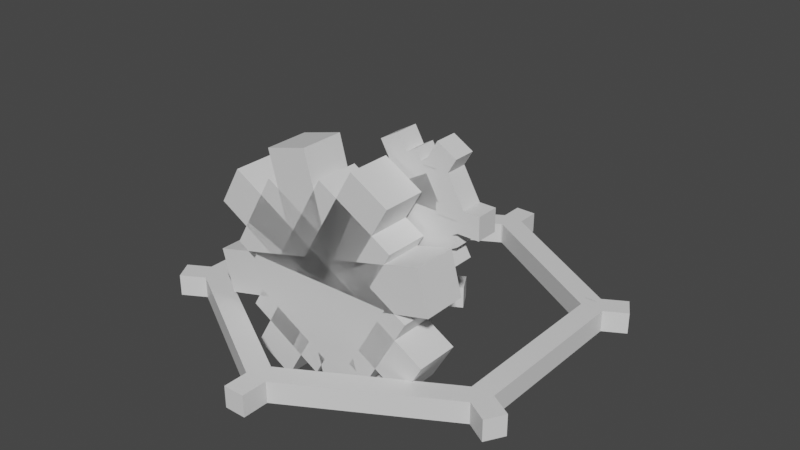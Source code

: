 # Source: klinklang.blend  (saved by Blender 2.81.16; exported with 4.5.12 LTS)
import bpy
from mathutils import Matrix  # noqa: F401  (used for matrix-valued properties, if any)

bpy.ops.wm.read_factory_settings(use_empty=True)
scene = bpy.context.scene
scene.name = 'Scene'

# ---- collections
col_collection = bpy.data.collections.new('Collection'); scene.collection.children.link(col_collection)

# ---- materials (node trees are filled in below, after node groups)
mat_default_obj = bpy.data.materials.new('Default OBJ')
mat_default_obj.use_transparent_shadow = False

# ---- material node trees
mat_default_obj.use_nodes = True; mat_default_obj.node_tree.nodes.clear()
_N = mat_default_obj.node_tree.nodes; _L = mat_default_obj.node_tree.links
n0 = _N.new('ShaderNodeOutputMaterial'); n0.name = 'Material Output'; n0.location = (300, 300)
n1 = _N.new('ShaderNodeBsdfPrincipled'); n1.name = 'Principled BSDF'; n1.location = (10, 300)
n1.distribution = 'GGX'
n1.subsurface_method = 'BURLEY'
n1.inputs[3].default_value = 1.45
n1.inputs[27].default_value = (0.0, 0.0, 0.0, 1.0)
n1.inputs[28].default_value = 1.0
_L.new(n1.outputs[0], n0.inputs[0])
n0.is_active_output = True

# ---- world
world_world = bpy.data.worlds.new('World'); scene.world = world_world
world_world.use_nodes = True; world_world.node_tree.nodes.clear()
_N = world_world.node_tree.nodes; _L = world_world.node_tree.links
n0 = _N.new('ShaderNodeOutputWorld'); n0.name = 'World Output'; n0.location = (300, 300)
n1 = _N.new('ShaderNodeBackground'); n1.name = 'Background'; n1.location = (10, 300)
n1.inputs[0].default_value = (0.05088, 0.05088, 0.05088, 1.0)
_L.new(n1.outputs[0], n0.inputs[0])
n0.is_active_output = True
world_world.color = (0.05088, 0.05088, 0.05088)
world_world.use_sun_shadow = False
world_world.sun_shadow_jitter_overblur = 0.0

# ---- meshes
me_center = bpy.data.meshes.new('Center')
me_center.from_pydata([(0.03125, -0.03125, -0.03125), (-0.03125, -0.03125, -0.03125), (-0.03125, 0.03125, -0.03125), (0.03125, 0.03125, -0.03125), (-0.03125, -0.03125, 0.03125), (0.03125, -0.03125, 0.03125), (0.03125, 0.03125, 0.03125), (-0.03125, 0.03125, 0.03125)], [], [(0, 1, 2, 3), (4, 5, 6, 7), (3, 2, 7, 6), (5, 4, 1, 0), (5, 0, 3, 6), (1, 4, 7, 2)])
_uv = me_center.uv_layers.new(name='UVMap')
_uv.uv.foreach_set('vector', [-0.07812, 0.9375, -0.0625, 0.9375, -0.0625, 0.9688, -0.07812, 0.9688, -0.04688, 0.9375, -0.03125, 0.9375, -0.03125, 0.9688, -0.04688, 0.9688, -0.07812, 0.9688, -0.0625, 0.9688, -0.0625, 1.0, -0.07812, 1.0, -0.0625, 0.9688, -0.04688, 0.9688, -0.04688, 1.0, -0.0625, 1.0, -0.09375, 0.9375, -0.07812, 0.9375, -0.07812, 0.9688, -0.09375, 0.9688, -0.0625, 0.9375, -0.04688, 0.9375, -0.04688, 0.9688, -0.0625, 0.9688])
me_center.materials.append(mat_default_obj)
me_center.use_remesh_fix_poles = True
me_center.use_remesh_preserve_attributes = False
me_center.use_mirror_vertex_groups = False
me_center.update()
me_gear1a = bpy.data.meshes.new('Gear1A')
me_gear1a.from_pydata([(0.03431, -0.1281, -0.03125), (-0.1281, -0.03431, -0.03125), (-0.03432, 0.1281, -0.03125), (0.1281, 0.03432, -0.03125), (-0.1281, -0.03431, 0.03125), (0.03431, -0.1281, 0.03125), (0.1281, 0.03432, 0.03125), (-0.03432, 0.1281, 0.03125)], [], [(0, 1, 2, 3), (4, 5, 6, 7), (3, 2, 7, 6), (5, 4, 1, 0), (5, 0, 3, 6), (1, 4, 7, 2)])
_uv = me_gear1a.uv_layers.new(name='UVMap')
_uv.uv.foreach_set('vector', [0.01562, 0.875, 0.0625, 0.875, 0.0625, 0.9688, 0.01562, 0.9688, 0.07812, 0.875, 0.125, 0.875, 0.125, 0.9688, 0.07812, 0.9688, 0.01562, 0.9688, 0.0625, 0.9688, 0.0625, 1.0, 0.01562, 1.0, 0.0625, 0.9688, 0.1094, 0.9688, 0.1094, 1.0, 0.0625, 1.0, 0.0, 0.875, 0.01562, 0.875, 0.01562, 0.9688, 0.0, 0.9688, 0.0625, 0.875, 0.07812, 0.875, 0.07812, 0.9688, 0.0625, 0.9688])
me_gear1a.materials.append(mat_default_obj)
me_gear1a.use_remesh_fix_poles = True
me_gear1a.use_remesh_preserve_attributes = False
me_gear1a.use_mirror_vertex_groups = False
me_gear1a.update()
me_gear2a = bpy.data.meshes.new('Gear2A')
me_gear2a.from_pydata([(-0.008373, -0.1395, -0.03125), (-0.1166, -0.077, -0.03125), (0.008373, 0.1395, -0.03125), (0.1166, 0.077, -0.03125), (-0.1166, -0.077, 0.03125), (-0.008373, -0.1395, 0.03125), (0.1166, 0.077, 0.03125), (0.008373, 0.1395, 0.03125)], [], [(0, 1, 2, 3), (4, 5, 6, 7), (3, 2, 7, 6), (5, 4, 1, 0), (5, 0, 3, 6), (1, 4, 7, 2)])
_uv = me_gear2a.uv_layers.new(name='UVMap')
_uv.uv.foreach_set('vector', [0.01562, 0.7188, 0.04688, 0.7188, 0.04688, 0.8438, 0.01562, 0.8438, 0.0625, 0.7188, 0.09375, 0.7188, 0.09375, 0.8438, 0.0625, 0.8438, 0.01562, 0.8438, 0.04688, 0.8438, 0.04688, 0.875, 0.01562, 0.875, 0.04688, 0.8438, 0.07812, 0.8438, 0.07812, 0.875, 0.04688, 0.875, 0.0, 0.7188, 0.01562, 0.7188, 0.01562, 0.8438, 0.0, 0.8438, 0.04688, 0.7188, 0.0625, 0.7188, 0.0625, 0.8438, 0.04688, 0.8438])
me_gear2a.materials.append(mat_default_obj)
me_gear2a.use_remesh_fix_poles = True
me_gear2a.use_remesh_preserve_attributes = False
me_gear2a.use_mirror_vertex_groups = False
me_gear2a.update()
me_gear3a = bpy.data.meshes.new('Gear3A')
me_gear3a.from_pydata([(0.077, -0.1166, -0.03125), (-0.1395, 0.008373, -0.03125), (-0.077, 0.1166, -0.03125), (0.1395, -0.008373, -0.03125), (-0.1395, 0.008373, 0.03125), (0.077, -0.1166, 0.03125), (0.1395, -0.008373, 0.03125), (-0.077, 0.1166, 0.03125)], [], [(0, 1, 2, 3), (4, 5, 6, 7), (3, 2, 7, 6), (5, 4, 1, 0), (5, 0, 3, 6), (1, 4, 7, 2)])
_uv = me_gear3a.uv_layers.new(name='UVMap')
_uv.uv.foreach_set('vector', [0.01562, 0.5938, 0.07812, 0.5938, 0.07812, 0.6562, 0.01562, 0.6562, 0.09375, 0.5938, 0.1562, 0.5938, 0.1562, 0.6562, 0.09375, 0.6562, 0.01562, 0.6562, 0.07812, 0.6562, 0.07812, 0.6875, 0.01562, 0.6875, 0.07812, 0.6562, 0.1406, 0.6562, 0.1406, 0.6875, 0.07812, 0.6875, 0.0, 0.5938, 0.01562, 0.5938, 0.01562, 0.6562, 0.0, 0.6562, 0.07812, 0.5938, 0.09375, 0.5938, 0.09375, 0.6562, 0.07812, 0.6562])
me_gear3a.materials.append(mat_default_obj)
me_gear3a.use_remesh_fix_poles = True
me_gear3a.use_remesh_preserve_attributes = False
me_gear3a.use_mirror_vertex_groups = False
me_gear3a.update()
me_gear4a = bpy.data.meshes.new('Gear4A')
me_gear4a.from_pydata([(0.07655, -0.04419, -0.03125), (-0.04419, -0.07655, -0.03125), (-0.07655, 0.04419, -0.03125), (0.04419, 0.07655, -0.03125), (-0.04419, -0.07655, 0.03125), (0.07655, -0.04419, 0.03125), (0.04419, 0.07655, 0.03125), (-0.07655, 0.04419, 0.03125)], [], [(0, 1, 2, 3), (4, 5, 6, 7), (3, 2, 7, 6), (5, 4, 1, 0), (5, 0, 3, 6), (1, 4, 7, 2)])
_uv = me_gear4a.uv_layers.new(name='UVMap')
_uv.uv.foreach_set('vector', [0.1406, 0.7812, 0.1719, 0.7812, 0.1719, 0.8438, 0.1406, 0.8438, 0.1875, 0.7812, 0.2188, 0.7812, 0.2188, 0.8438, 0.1875, 0.8438, 0.1406, 0.8438, 0.1719, 0.8438, 0.1719, 0.875, 0.1406, 0.875, 0.1719, 0.8438, 0.2031, 0.8438, 0.2031, 0.875, 0.1719, 0.875, 0.125, 0.7812, 0.1406, 0.7812, 0.1406, 0.8438, 0.125, 0.8438, 0.1719, 0.7812, 0.1875, 0.7812, 0.1875, 0.8438, 0.1719, 0.8438])
me_gear4a.materials.append(mat_default_obj)
me_gear4a.use_remesh_fix_poles = True
me_gear4a.use_remesh_preserve_attributes = False
me_gear4a.use_mirror_vertex_groups = False
me_gear4a.update()
me_gear6a = bpy.data.meshes.new('Gear6A')
me_gear6a.from_pydata([(0.01144, -0.04269, -0.03125), (-0.04269, -0.01144, -0.03125), (-0.01144, 0.04269, -0.03125), (0.04269, 0.01144, -0.03125), (-0.04269, -0.01144, 0.03125), (0.01144, -0.04269, 0.03125), (0.04269, 0.01144, 0.03125), (-0.01144, 0.04269, 0.03125)], [], [(0, 1, 2, 3), (4, 5, 6, 7), (3, 2, 7, 6), (5, 4, 1, 0), (5, 0, 3, 6), (1, 4, 7, 2)])
_uv = me_gear6a.uv_layers.new(name='UVMap')
_uv.uv.foreach_set('vector', [0.2969, 0.9375, 0.3125, 0.9375, 0.3125, 0.9688, 0.2969, 0.9688, 0.3281, 0.9375, 0.3438, 0.9375, 0.3438, 0.9688, 0.3281, 0.9688, 0.2969, 0.9688, 0.3125, 0.9688, 0.3125, 1.0, 0.2969, 1.0, 0.3125, 0.9688, 0.3281, 0.9688, 0.3281, 1.0, 0.3125, 1.0, 0.2812, 0.9375, 0.2969, 0.9375, 0.2969, 0.9688, 0.2812, 0.9688, 0.3125, 0.9375, 0.3281, 0.9375, 0.3281, 0.9688, 0.3125, 0.9688])
me_gear6a.materials.append(mat_default_obj)
me_gear6a.use_remesh_fix_poles = True
me_gear6a.use_remesh_preserve_attributes = False
me_gear6a.use_mirror_vertex_groups = False
me_gear6a.update()
me_gear7a = bpy.data.meshes.new('Gear7A')
me_gear7a.from_pydata([(0.01144, -0.04269, -0.03125), (-0.04269, -0.01144, -0.03125), (-0.01144, 0.04269, -0.03125), (0.04269, 0.01144, -0.03125), (-0.04269, -0.01144, 0.03125), (0.01144, -0.04269, 0.03125), (0.04269, 0.01144, 0.03125), (-0.01144, 0.04269, 0.03125)], [], [(0, 1, 2, 3), (4, 5, 6, 7), (3, 2, 7, 6), (5, 4, 1, 0), (5, 0, 3, 6), (1, 4, 7, 2)])
_uv = me_gear7a.uv_layers.new(name='UVMap')
_uv.uv.foreach_set('vector', [0.2969, 0.9375, 0.3125, 0.9375, 0.3125, 0.9688, 0.2969, 0.9688, 0.3281, 0.9375, 0.3438, 0.9375, 0.3438, 0.9688, 0.3281, 0.9688, 0.2969, 0.9688, 0.3125, 0.9688, 0.3125, 1.0, 0.2969, 1.0, 0.3125, 0.9688, 0.3281, 0.9688, 0.3281, 1.0, 0.3125, 1.0, 0.2812, 0.9375, 0.2969, 0.9375, 0.2969, 0.9688, 0.2812, 0.9688, 0.3125, 0.9375, 0.3281, 0.9375, 0.3281, 0.9688, 0.3125, 0.9688])
me_gear7a.materials.append(mat_default_obj)
me_gear7a.use_remesh_fix_poles = True
me_gear7a.use_remesh_preserve_attributes = False
me_gear7a.use_mirror_vertex_groups = False
me_gear7a.update()
me_gear8a = bpy.data.meshes.new('Gear8A')
me_gear8a.from_pydata([(0.0625, -0.03125, -0.03125), (-0.0625, -0.03125, -0.03125), (-0.0625, 0.03125, -0.03125), (0.0625, 0.03125, -0.03125), (-0.0625, -0.03125, 0.03125), (0.0625, -0.03125, 0.03125), (0.0625, 0.03125, 0.03125), (-0.0625, 0.03125, 0.03125)], [], [(0, 1, 2, 3), (4, 5, 6, 7), (3, 2, 7, 6), (5, 4, 1, 0), (5, 0, 3, 6), (1, 4, 7, 2)])
_uv = me_gear8a.uv_layers.new(name='UVMap')
_uv.uv.foreach_set('vector', [0.2969, 0.8438, 0.3281, 0.8438, 0.3281, 0.875, 0.2969, 0.875, 0.3438, 0.8438, 0.375, 0.8438, 0.375, 0.875, 0.3438, 0.875, 0.2969, 0.875, 0.3281, 0.875, 0.3281, 0.9062, 0.2969, 0.9062, 0.3281, 0.875, 0.3594, 0.875, 0.3594, 0.9062, 0.3281, 0.9062, 0.2812, 0.8438, 0.2969, 0.8438, 0.2969, 0.875, 0.2812, 0.875, 0.3281, 0.8438, 0.3438, 0.8438, 0.3438, 0.875, 0.3281, 0.875])
me_gear8a.materials.append(mat_default_obj)
me_gear8a.use_remesh_fix_poles = True
me_gear8a.use_remesh_preserve_attributes = False
me_gear8a.use_mirror_vertex_groups = False
me_gear8a.update()
me_gear9a = bpy.data.meshes.new('Gear9A')
me_gear9a.from_pydata([(0.004187, -0.06975, -0.03125), (-0.05831, 0.0385, -0.03125), (-0.004186, 0.06975, -0.03125), (0.05831, -0.0385, -0.03125), (-0.05831, 0.0385, 0.03125), (0.004187, -0.06975, 0.03125), (0.05831, -0.0385, 0.03125), (-0.004186, 0.06975, 0.03125)], [], [(0, 1, 2, 3), (4, 5, 6, 7), (3, 2, 7, 6), (5, 4, 1, 0), (5, 0, 3, 6), (1, 4, 7, 2)])
_uv = me_gear9a.uv_layers.new(name='UVMap')
_uv.uv.foreach_set('vector', [0.2969, 0.8438, 0.3281, 0.8438, 0.3281, 0.875, 0.2969, 0.875, 0.3438, 0.8438, 0.375, 0.8438, 0.375, 0.875, 0.3438, 0.875, 0.2969, 0.875, 0.3281, 0.875, 0.3281, 0.9062, 0.2969, 0.9062, 0.3281, 0.875, 0.3594, 0.875, 0.3594, 0.9062, 0.3281, 0.9062, 0.2812, 0.8438, 0.2969, 0.8438, 0.2969, 0.875, 0.2812, 0.875, 0.3281, 0.8438, 0.3438, 0.8438, 0.3438, 0.875, 0.3281, 0.875])
me_gear9a.materials.append(mat_default_obj)
me_gear9a.use_remesh_fix_poles = True
me_gear9a.use_remesh_preserve_attributes = False
me_gear9a.use_mirror_vertex_groups = False
me_gear9a.update()
me_gear10a = bpy.data.meshes.new('Gear10A')
me_gear10a.from_pydata([(-0.004187, 0.06975, -0.03125), (0.05831, -0.0385, -0.03125), (0.004186, -0.06975, -0.03125), (-0.05831, 0.0385, -0.03125), (0.05831, -0.0385, 0.03125), (-0.004187, 0.06975, 0.03125), (-0.05831, 0.0385, 0.03125), (0.004186, -0.06975, 0.03125)], [], [(0, 1, 2, 3), (4, 5, 6, 7), (3, 2, 7, 6), (5, 4, 1, 0), (5, 0, 3, 6), (1, 4, 7, 2)])
_uv = me_gear10a.uv_layers.new(name='UVMap')
_uv.uv.foreach_set('vector', [0.2969, 0.8438, 0.3281, 0.8438, 0.3281, 0.875, 0.2969, 0.875, 0.3438, 0.8438, 0.375, 0.8438, 0.375, 0.875, 0.3438, 0.875, 0.2969, 0.875, 0.3281, 0.875, 0.3281, 0.9062, 0.2969, 0.9062, 0.3281, 0.875, 0.3594, 0.875, 0.3594, 0.9062, 0.3281, 0.9062, 0.2812, 0.8438, 0.2969, 0.8438, 0.2969, 0.875, 0.2812, 0.875, 0.3281, 0.8438, 0.3438, 0.8438, 0.3438, 0.875, 0.3281, 0.875])
me_gear10a.materials.append(mat_default_obj)
me_gear10a.use_remesh_fix_poles = True
me_gear10a.use_remesh_preserve_attributes = False
me_gear10a.use_mirror_vertex_groups = False
me_gear10a.update()
me_gear11a = bpy.data.meshes.new('Gear11A')
me_gear11a.from_pydata([(-0.0625, 0.03125, -0.03125), (0.0625, 0.03125, -0.03125), (0.0625, -0.03125, -0.03125), (-0.0625, -0.03125, -0.03125), (0.0625, 0.03125, 0.03125), (-0.0625, 0.03125, 0.03125), (-0.0625, -0.03125, 0.03125), (0.0625, -0.03125, 0.03125)], [], [(0, 1, 2, 3), (4, 5, 6, 7), (3, 2, 7, 6), (5, 4, 1, 0), (5, 0, 3, 6), (1, 4, 7, 2)])
_uv = me_gear11a.uv_layers.new(name='UVMap')
_uv.uv.foreach_set('vector', [0.2969, 0.8438, 0.3281, 0.8438, 0.3281, 0.875, 0.2969, 0.875, 0.3438, 0.8438, 0.375, 0.8438, 0.375, 0.875, 0.3438, 0.875, 0.2969, 0.875, 0.3281, 0.875, 0.3281, 0.9062, 0.2969, 0.9062, 0.3281, 0.875, 0.3594, 0.875, 0.3594, 0.9062, 0.3281, 0.9062, 0.2812, 0.8438, 0.2969, 0.8438, 0.2969, 0.875, 0.2812, 0.875, 0.3281, 0.8438, 0.3438, 0.8438, 0.3438, 0.875, 0.3281, 0.875])
me_gear11a.materials.append(mat_default_obj)
me_gear11a.use_remesh_fix_poles = True
me_gear11a.use_remesh_preserve_attributes = False
me_gear11a.use_mirror_vertex_groups = False
me_gear11a.update()
me_gear1c = bpy.data.meshes.new('Gear1C')
me_gear1c.from_pydata([(0.06863, -0.2561, -0.0625), (-0.2561, -0.06863, -0.0625), (-0.06863, 0.2561, -0.0625), (0.2561, 0.06863, -0.0625), (-0.2561, -0.06863, 0.0625), (0.06863, -0.2561, 0.0625), (0.2561, 0.06863, 0.0625), (-0.06863, 0.2561, 0.0625)], [], [(0, 1, 2, 3), (4, 5, 6, 7), (3, 2, 7, 6), (5, 4, 1, 0), (5, 0, 3, 6), (1, 4, 7, 2)])
_uv = me_gear1c.uv_layers.new(name='UVMap')
_uv.uv.foreach_set('vector', [0.4219, 0.75, 0.5156, 0.75, 0.5156, 0.9375, 0.4219, 0.9375, 0.5469, 0.75, 0.6406, 0.75, 0.6406, 0.9375, 0.5469, 0.9375, 0.4219, 0.9375, 0.5156, 0.9375, 0.5156, 1.0, 0.4219, 1.0, 0.5156, 0.9375, 0.6094, 0.9375, 0.6094, 1.0, 0.5156, 1.0, 0.3906, 0.75, 0.4219, 0.75, 0.4219, 0.9375, 0.3906, 0.9375, 0.5156, 0.75, 0.5469, 0.75, 0.5469, 0.9375, 0.5156, 0.9375])
me_gear1c.materials.append(mat_default_obj)
me_gear1c.use_remesh_fix_poles = True
me_gear1c.use_remesh_preserve_attributes = False
me_gear1c.use_mirror_vertex_groups = False
me_gear1c.update()
me_gear2c = bpy.data.meshes.new('Gear2C')
me_gear2c.from_pydata([(-0.01675, -0.279, -0.0625), (-0.2333, -0.154, -0.0625), (0.01675, 0.279, -0.0625), (0.2333, 0.154, -0.0625), (-0.2333, -0.154, 0.0625), (-0.01675, -0.279, 0.0625), (0.2333, 0.154, 0.0625), (0.01675, 0.279, 0.0625)], [], [(0, 1, 2, 3), (4, 5, 6, 7), (3, 2, 7, 6), (5, 4, 1, 0), (5, 0, 3, 6), (1, 4, 7, 2)])
_uv = me_gear2c.uv_layers.new(name='UVMap')
_uv.uv.foreach_set('vector', [0.6719, 0.6875, 0.7344, 0.6875, 0.7344, 0.9375, 0.6719, 0.9375, 0.7656, 0.6875, 0.8281, 0.6875, 0.8281, 0.9375, 0.7656, 0.9375, 0.6719, 0.9375, 0.7344, 0.9375, 0.7344, 1.0, 0.6719, 1.0, 0.7344, 0.9375, 0.7969, 0.9375, 0.7969, 1.0, 0.7344, 1.0, 0.6406, 0.6875, 0.6719, 0.6875, 0.6719, 0.9375, 0.6406, 0.9375, 0.7344, 0.6875, 0.7656, 0.6875, 0.7656, 0.9375, 0.7344, 0.9375])
me_gear2c.materials.append(mat_default_obj)
me_gear2c.use_remesh_fix_poles = True
me_gear2c.use_remesh_preserve_attributes = False
me_gear2c.use_mirror_vertex_groups = False
me_gear2c.update()
me_gear3c = bpy.data.meshes.new('Gear3C')
me_gear3c.from_pydata([(0.154, -0.2333, -0.0625), (-0.279, 0.01675, -0.0625), (-0.154, 0.2333, -0.0625), (0.279, -0.01675, -0.0625), (-0.279, 0.01675, 0.0625), (0.154, -0.2333, 0.0625), (0.279, -0.01675, 0.0625), (-0.154, 0.2333, 0.0625)], [], [(0, 1, 2, 3), (4, 5, 6, 7), (3, 2, 7, 6), (5, 4, 1, 0), (5, 0, 3, 6), (1, 4, 7, 2)])
_uv = me_gear3c.uv_layers.new(name='UVMap')
_uv.uv.foreach_set('vector', [0.3125, 0.5625, 0.4375, 0.5625, 0.4375, 0.6875, 0.3125, 0.6875, 0.4688, 0.5625, 0.5938, 0.5625, 0.5938, 0.6875, 0.4688, 0.6875, 0.3125, 0.6875, 0.4375, 0.6875, 0.4375, 0.75, 0.3125, 0.75, 0.4375, 0.6875, 0.5625, 0.6875, 0.5625, 0.75, 0.4375, 0.75, 0.2812, 0.5625, 0.3125, 0.5625, 0.3125, 0.6875, 0.2812, 0.6875, 0.4375, 0.5625, 0.4688, 0.5625, 0.4688, 0.6875, 0.4375, 0.6875])
me_gear3c.materials.append(mat_default_obj)
me_gear3c.use_remesh_fix_poles = True
me_gear3c.use_remesh_preserve_attributes = False
me_gear3c.use_mirror_vertex_groups = False
me_gear3c.update()
me_gear4c = bpy.data.meshes.new('Gear4C')
me_gear4c.from_pydata([(0.2664, -0.226, -0.0625), (-0.3289, 0.1177, -0.0625), (-0.2664, 0.226, -0.0625), (0.3289, -0.1177, -0.0625), (-0.3289, 0.1177, 0.0625), (0.2664, -0.226, 0.0625), (0.3289, -0.1177, 0.0625), (-0.2664, 0.226, 0.0625)], [], [(0, 1, 2, 3), (4, 5, 6, 7), (3, 2, 7, 6), (5, 4, 1, 0), (5, 0, 3, 6), (1, 4, 7, 2)])
_uv = me_gear4c.uv_layers.new(name='UVMap')
_uv.uv.foreach_set('vector', [0.625, 0.5625, 0.7969, 0.5625, 0.7969, 0.625, 0.625, 0.625, 0.8281, 0.5625, 1.0, 0.5625, 1.0, 0.625, 0.8281, 0.625, 0.625, 0.625, 0.7969, 0.625, 0.7969, 0.6875, 0.625, 0.6875, 0.7969, 0.625, 0.9688, 0.625, 0.9688, 0.6875, 0.7969, 0.6875, 0.5938, 0.5625, 0.625, 0.5625, 0.625, 0.625, 0.5938, 0.625, 0.7969, 0.5625, 0.8281, 0.5625, 0.8281, 0.625, 0.7969, 0.625])
me_gear4c.materials.append(mat_default_obj)
me_gear4c.use_remesh_fix_poles = True
me_gear4c.use_remesh_preserve_attributes = False
me_gear4c.use_mirror_vertex_groups = False
me_gear4c.update()
me_gear5c = bpy.data.meshes.new('Gear5C')
me_gear5c.from_pydata([(0.3482, 0.0286, -0.0625), (-0.3159, -0.1493, -0.0625), (-0.3482, -0.0286, -0.0625), (0.3159, 0.1493, -0.0625), (-0.3159, -0.1493, 0.0625), (0.3482, 0.0286, 0.0625), (0.3159, 0.1493, 0.0625), (-0.3482, -0.0286, 0.0625)], [], [(0, 1, 2, 3), (4, 5, 6, 7), (3, 2, 7, 6), (5, 4, 1, 0), (5, 0, 3, 6), (1, 4, 7, 2)])
_uv = me_gear5c.uv_layers.new(name='UVMap')
_uv.uv.foreach_set('vector', [0.625, 0.5625, 0.7969, 0.5625, 0.7969, 0.625, 0.625, 0.625, 0.8281, 0.5625, 1.0, 0.5625, 1.0, 0.625, 0.8281, 0.625, 0.625, 0.625, 0.7969, 0.625, 0.7969, 0.6875, 0.625, 0.6875, 0.7969, 0.625, 0.9688, 0.625, 0.9688, 0.6875, 0.7969, 0.6875, 0.5938, 0.5625, 0.625, 0.5625, 0.625, 0.625, 0.5938, 0.625, 0.7969, 0.5625, 0.8281, 0.5625, 0.8281, 0.625, 0.7969, 0.625])
me_gear5c.materials.append(mat_default_obj)
me_gear5c.use_remesh_fix_poles = True
me_gear5c.use_remesh_preserve_attributes = False
me_gear5c.use_mirror_vertex_groups = False
me_gear5c.update()
me_gear6c = bpy.data.meshes.new('Gear6C')
me_gear6c.from_pydata([(0.226, 0.2664, -0.0625), (-0.1177, -0.3289, -0.0625), (-0.226, -0.2664, -0.0625), (0.1177, 0.3289, -0.0625), (-0.1177, -0.3289, 0.0625), (0.226, 0.2664, 0.0625), (0.1177, 0.3289, 0.0625), (-0.226, -0.2664, 0.0625)], [], [(0, 1, 2, 3), (4, 5, 6, 7), (3, 2, 7, 6), (5, 4, 1, 0), (5, 0, 3, 6), (1, 4, 7, 2)])
_uv = me_gear6c.uv_layers.new(name='UVMap')
_uv.uv.foreach_set('vector', [0.625, 0.5625, 0.7969, 0.5625, 0.7969, 0.625, 0.625, 0.625, 0.8281, 0.5625, 1.0, 0.5625, 1.0, 0.625, 0.8281, 0.625, 0.625, 0.625, 0.7969, 0.625, 0.7969, 0.6875, 0.625, 0.6875, 0.7969, 0.625, 0.9688, 0.625, 0.9688, 0.6875, 0.7969, 0.6875, 0.5938, 0.5625, 0.625, 0.5625, 0.625, 0.625, 0.5938, 0.625, 0.7969, 0.5625, 0.8281, 0.5625, 0.8281, 0.625, 0.7969, 0.625])
me_gear6c.materials.append(mat_default_obj)
me_gear6c.use_remesh_fix_poles = True
me_gear6c.use_remesh_preserve_attributes = False
me_gear6c.use_mirror_vertex_groups = False
me_gear6c.update()
me_gear7c = bpy.data.meshes.new('Gear7C')
me_gear7c.from_pydata([(0.0286, -0.3482, -0.0625), (-0.1493, 0.3159, -0.0625), (-0.0286, 0.3482, -0.0625), (0.1493, -0.3159, -0.0625), (-0.1493, 0.3159, 0.0625), (0.0286, -0.3482, 0.0625), (0.1493, -0.3159, 0.0625), (-0.0286, 0.3482, 0.0625)], [], [(0, 1, 2, 3), (4, 5, 6, 7), (3, 2, 7, 6), (5, 4, 1, 0), (5, 0, 3, 6), (1, 4, 7, 2)])
_uv = me_gear7c.uv_layers.new(name='UVMap')
_uv.uv.foreach_set('vector', [0.625, 0.5625, 0.7969, 0.5625, 0.7969, 0.625, 0.625, 0.625, 0.8281, 0.5625, 1.0, 0.5625, 1.0, 0.625, 0.8281, 0.625, 0.625, 0.625, 0.7969, 0.625, 0.7969, 0.6875, 0.625, 0.6875, 0.7969, 0.625, 0.9688, 0.625, 0.9688, 0.6875, 0.7969, 0.6875, 0.5938, 0.5625, 0.625, 0.5625, 0.625, 0.625, 0.5938, 0.625, 0.7969, 0.5625, 0.8281, 0.5625, 0.8281, 0.625, 0.7969, 0.625])
me_gear7c.materials.append(mat_default_obj)
me_gear7c.use_remesh_fix_poles = True
me_gear7c.use_remesh_preserve_attributes = False
me_gear7c.use_mirror_vertex_groups = False
me_gear7c.update()
me_gear1b = bpy.data.meshes.new('Gear1B')
me_gear1b.from_pydata([(0.1281, -0.03431, -0.03125), (-0.03431, -0.1281, -0.03125), (-0.1281, 0.03432, -0.03125), (0.03432, 0.1281, -0.03125), (-0.03431, -0.1281, 0.03125), (0.1281, -0.03431, 0.03125), (0.03432, 0.1281, 0.03125), (-0.1281, 0.03432, 0.03125)], [], [(0, 1, 2, 3), (4, 5, 6, 7), (3, 2, 7, 6), (5, 4, 1, 0), (5, 0, 3, 6), (1, 4, 7, 2)])
_uv = me_gear1b.uv_layers.new(name='UVMap')
_uv.uv.foreach_set('vector', [0.01562, 0.875, 0.0625, 0.875, 0.0625, 0.9688, 0.01562, 0.9688, 0.07812, 0.875, 0.125, 0.875, 0.125, 0.9688, 0.07812, 0.9688, 0.01562, 0.9688, 0.0625, 0.9688, 0.0625, 1.0, 0.01562, 1.0, 0.0625, 0.9688, 0.1094, 0.9688, 0.1094, 1.0, 0.0625, 1.0, 0.0, 0.875, 0.01562, 0.875, 0.01562, 0.9688, 0.0, 0.9688, 0.0625, 0.875, 0.07812, 0.875, 0.07812, 0.9688, 0.0625, 0.9688])
me_gear1b.materials.append(mat_default_obj)
me_gear1b.use_remesh_fix_poles = True
me_gear1b.use_remesh_preserve_attributes = False
me_gear1b.use_mirror_vertex_groups = False
me_gear1b.update()
me_gear2b = bpy.data.meshes.new('Gear2B')
me_gear2b.from_pydata([(0.1166, -0.077, -0.03125), (0.008373, -0.1395, -0.03125), (-0.1166, 0.077, -0.03125), (-0.008373, 0.1395, -0.03125), (0.008373, -0.1395, 0.03125), (0.1166, -0.077, 0.03125), (-0.008373, 0.1395, 0.03125), (-0.1166, 0.077, 0.03125)], [], [(0, 1, 2, 3), (4, 5, 6, 7), (3, 2, 7, 6), (5, 4, 1, 0), (5, 0, 3, 6), (1, 4, 7, 2)])
_uv = me_gear2b.uv_layers.new(name='UVMap')
_uv.uv.foreach_set('vector', [0.01562, 0.7188, 0.04688, 0.7188, 0.04688, 0.8438, 0.01562, 0.8438, 0.0625, 0.7188, 0.09375, 0.7188, 0.09375, 0.8438, 0.0625, 0.8438, 0.01562, 0.8438, 0.04688, 0.8438, 0.04688, 0.875, 0.01562, 0.875, 0.04688, 0.8438, 0.07812, 0.8438, 0.07812, 0.875, 0.04688, 0.875, 0.0, 0.7188, 0.01562, 0.7188, 0.01562, 0.8438, 0.0, 0.8438, 0.04688, 0.7188, 0.0625, 0.7188, 0.0625, 0.8438, 0.04688, 0.8438])
me_gear2b.materials.append(mat_default_obj)
me_gear2b.use_remesh_fix_poles = True
me_gear2b.use_remesh_preserve_attributes = False
me_gear2b.use_mirror_vertex_groups = False
me_gear2b.update()
me_gear3b = bpy.data.meshes.new('Gear3B')
me_gear3b.from_pydata([(0.1395, 0.008373, -0.03125), (-0.077, -0.1166, -0.03125), (-0.1395, -0.008373, -0.03125), (0.077, 0.1166, -0.03125), (-0.077, -0.1166, 0.03125), (0.1395, 0.008373, 0.03125), (0.077, 0.1166, 0.03125), (-0.1395, -0.008373, 0.03125)], [], [(0, 1, 2, 3), (4, 5, 6, 7), (3, 2, 7, 6), (5, 4, 1, 0), (5, 0, 3, 6), (1, 4, 7, 2)])
_uv = me_gear3b.uv_layers.new(name='UVMap')
_uv.uv.foreach_set('vector', [0.01562, 0.5938, 0.07812, 0.5938, 0.07812, 0.6562, 0.01562, 0.6562, 0.09375, 0.5938, 0.1562, 0.5938, 0.1562, 0.6562, 0.09375, 0.6562, 0.01562, 0.6562, 0.07812, 0.6562, 0.07812, 0.6875, 0.01562, 0.6875, 0.07812, 0.6562, 0.1406, 0.6562, 0.1406, 0.6875, 0.07812, 0.6875, 0.0, 0.5938, 0.01562, 0.5938, 0.01562, 0.6562, 0.0, 0.6562, 0.07812, 0.5938, 0.09375, 0.5938, 0.09375, 0.6562, 0.07812, 0.6562])
me_gear3b.materials.append(mat_default_obj)
me_gear3b.use_remesh_fix_poles = True
me_gear3b.use_remesh_preserve_attributes = False
me_gear3b.use_mirror_vertex_groups = False
me_gear3b.update()
me_gear4b = bpy.data.meshes.new('Gear4B')
me_gear4b.from_pydata([(0.03827, 0.0221, -0.03125), (0.0221, -0.03827, -0.03125), (-0.03827, -0.0221, -0.03125), (-0.0221, 0.03827, -0.03125), (0.0221, -0.03827, 0.03125), (0.03827, 0.0221, 0.03125), (-0.0221, 0.03827, 0.03125), (-0.03827, -0.0221, 0.03125)], [], [(0, 1, 2, 3), (4, 5, 6, 7), (3, 2, 7, 6), (5, 4, 1, 0), (5, 0, 3, 6), (1, 4, 7, 2)])
_uv = me_gear4b.uv_layers.new(name='UVMap')
_uv.uv.foreach_set('vector', [0.1406, 0.9375, 0.1562, 0.9375, 0.1562, 0.9688, 0.1406, 0.9688, 0.1719, 0.9375, 0.1875, 0.9375, 0.1875, 0.9688, 0.1719, 0.9688, 0.1406, 0.9688, 0.1562, 0.9688, 0.1562, 1.0, 0.1406, 1.0, 0.1562, 0.9688, 0.1719, 0.9688, 0.1719, 1.0, 0.1562, 1.0, 0.125, 0.9375, 0.1406, 0.9375, 0.1406, 0.9688, 0.125, 0.9688, 0.1562, 0.9375, 0.1719, 0.9375, 0.1719, 0.9688, 0.1562, 0.9688])
me_gear4b.materials.append(mat_default_obj)
me_gear4b.use_remesh_fix_poles = True
me_gear4b.use_remesh_preserve_attributes = False
me_gear4b.use_mirror_vertex_groups = False
me_gear4b.update()
me_gear5b = bpy.data.meshes.new('Gear5B')
me_gear5b.from_pydata([(0.1281, -0.03431, 0.0), (-0.03431, -0.1281, 0.0), (-0.1281, 0.03431, 0.0), (0.03432, 0.1281, 0.0)], [], [(1, 0, 3, 2)])
_uv = me_gear5b.uv_layers.new(name='UVMap')
_uv.uv.foreach_set('vector', [0.2344, 0.9062, 0.2812, 0.9062, 0.2812, 1.0, 0.2344, 1.0])
me_gear5b.materials.append(mat_default_obj)
me_gear5b.use_remesh_fix_poles = True
me_gear5b.use_remesh_preserve_attributes = False
me_gear5b.use_mirror_vertex_groups = False
me_gear5b.update()
me_gear6b = bpy.data.meshes.new('Gear6B')
me_gear6b.from_pydata([(0.04269, -0.01144, -0.03125), (-0.01144, -0.04269, -0.03125), (-0.04269, 0.01144, -0.03125), (0.01144, 0.04269, -0.03125), (-0.01144, -0.04269, 0.03125), (0.04269, -0.01144, 0.03125), (0.01144, 0.04269, 0.03125), (-0.04269, 0.01144, 0.03125)], [], [(0, 1, 2, 3), (4, 5, 6, 7), (3, 2, 7, 6), (5, 4, 1, 0), (5, 0, 3, 6), (1, 4, 7, 2)])
_uv = me_gear6b.uv_layers.new(name='UVMap')
_uv.uv.foreach_set('vector', [0.2969, 0.9375, 0.3125, 0.9375, 0.3125, 0.9688, 0.2969, 0.9688, 0.3281, 0.9375, 0.3438, 0.9375, 0.3438, 0.9688, 0.3281, 0.9688, 0.2969, 0.9688, 0.3125, 0.9688, 0.3125, 1.0, 0.2969, 1.0, 0.3125, 0.9688, 0.3281, 0.9688, 0.3281, 1.0, 0.3125, 1.0, 0.2812, 0.9375, 0.2969, 0.9375, 0.2969, 0.9688, 0.2812, 0.9688, 0.3125, 0.9375, 0.3281, 0.9375, 0.3281, 0.9688, 0.3125, 0.9688])
me_gear6b.materials.append(mat_default_obj)
me_gear6b.use_remesh_fix_poles = True
me_gear6b.use_remesh_preserve_attributes = False
me_gear6b.use_mirror_vertex_groups = False
me_gear6b.update()
me_gear7b = bpy.data.meshes.new('Gear7B')
me_gear7b.from_pydata([(0.04269, -0.01144, -0.03125), (-0.01144, -0.04269, -0.03125), (-0.04269, 0.01144, -0.03125), (0.01144, 0.04269, -0.03125), (-0.01144, -0.04269, 0.03125), (0.04269, -0.01144, 0.03125), (0.01144, 0.04269, 0.03125), (-0.04269, 0.01144, 0.03125)], [], [(0, 1, 2, 3), (4, 5, 6, 7), (3, 2, 7, 6), (5, 4, 1, 0), (5, 0, 3, 6), (1, 4, 7, 2)])
_uv = me_gear7b.uv_layers.new(name='UVMap')
_uv.uv.foreach_set('vector', [0.2969, 0.9375, 0.3125, 0.9375, 0.3125, 0.9688, 0.2969, 0.9688, 0.3281, 0.9375, 0.3438, 0.9375, 0.3438, 0.9688, 0.3281, 0.9688, 0.2969, 0.9688, 0.3125, 0.9688, 0.3125, 1.0, 0.2969, 1.0, 0.3125, 0.9688, 0.3281, 0.9688, 0.3281, 1.0, 0.3125, 1.0, 0.2812, 0.9375, 0.2969, 0.9375, 0.2969, 0.9688, 0.2812, 0.9688, 0.3125, 0.9375, 0.3281, 0.9375, 0.3281, 0.9688, 0.3125, 0.9688])
me_gear7b.materials.append(mat_default_obj)
me_gear7b.use_remesh_fix_poles = True
me_gear7b.use_remesh_preserve_attributes = False
me_gear7b.use_mirror_vertex_groups = False
me_gear7b.update()
me_gear8b = bpy.data.meshes.new('Gear8B')
me_gear8b.from_pydata([(0.05831, 0.0385, -0.03125), (-0.004186, -0.06975, -0.03125), (-0.05831, -0.0385, -0.03125), (0.004187, 0.06975, -0.03125), (-0.004186, -0.06975, 0.03125), (0.05831, 0.0385, 0.03125), (0.004187, 0.06975, 0.03125), (-0.05831, -0.0385, 0.03125)], [], [(0, 1, 2, 3), (4, 5, 6, 7), (3, 2, 7, 6), (5, 4, 1, 0), (5, 0, 3, 6), (1, 4, 7, 2)])
_uv = me_gear8b.uv_layers.new(name='UVMap')
_uv.uv.foreach_set('vector', [0.2969, 0.8438, 0.3281, 0.8438, 0.3281, 0.875, 0.2969, 0.875, 0.3438, 0.8438, 0.375, 0.8438, 0.375, 0.875, 0.3438, 0.875, 0.2969, 0.875, 0.3281, 0.875, 0.3281, 0.9062, 0.2969, 0.9062, 0.3281, 0.875, 0.3594, 0.875, 0.3594, 0.9062, 0.3281, 0.9062, 0.2812, 0.8438, 0.2969, 0.8438, 0.2969, 0.875, 0.2812, 0.875, 0.3281, 0.8438, 0.3438, 0.8438, 0.3438, 0.875, 0.3281, 0.875])
me_gear8b.materials.append(mat_default_obj)
me_gear8b.use_remesh_fix_poles = True
me_gear8b.use_remesh_preserve_attributes = False
me_gear8b.use_mirror_vertex_groups = False
me_gear8b.update()
me_gear9b = bpy.data.meshes.new('Gear9B')
me_gear9b.from_pydata([(0.0625, -0.03125, -0.03125), (-0.0625, -0.03125, -0.03125), (-0.0625, 0.03125, -0.03125), (0.0625, 0.03125, -0.03125), (-0.0625, -0.03125, 0.03125), (0.0625, -0.03125, 0.03125), (0.0625, 0.03125, 0.03125), (-0.0625, 0.03125, 0.03125)], [], [(0, 1, 2, 3), (4, 5, 6, 7), (3, 2, 7, 6), (5, 4, 1, 0), (5, 0, 3, 6), (1, 4, 7, 2)])
_uv = me_gear9b.uv_layers.new(name='UVMap')
_uv.uv.foreach_set('vector', [0.2969, 0.8438, 0.3281, 0.8438, 0.3281, 0.875, 0.2969, 0.875, 0.3438, 0.8438, 0.375, 0.8438, 0.375, 0.875, 0.3438, 0.875, 0.2969, 0.875, 0.3281, 0.875, 0.3281, 0.9062, 0.2969, 0.9062, 0.3281, 0.875, 0.3594, 0.875, 0.3594, 0.9062, 0.3281, 0.9062, 0.2812, 0.8438, 0.2969, 0.8438, 0.2969, 0.875, 0.2812, 0.875, 0.3281, 0.8438, 0.3438, 0.8438, 0.3438, 0.875, 0.3281, 0.875])
me_gear9b.materials.append(mat_default_obj)
me_gear9b.use_remesh_fix_poles = True
me_gear9b.use_remesh_preserve_attributes = False
me_gear9b.use_mirror_vertex_groups = False
me_gear9b.update()
me_gear10b = bpy.data.meshes.new('Gear10B')
me_gear10b.from_pydata([(-0.0625, 0.03125, -0.03125), (0.0625, 0.03125, -0.03125), (0.0625, -0.03125, -0.03125), (-0.0625, -0.03125, -0.03125), (0.0625, 0.03125, 0.03125), (-0.0625, 0.03125, 0.03125), (-0.0625, -0.03125, 0.03125), (0.0625, -0.03125, 0.03125)], [], [(0, 1, 2, 3), (4, 5, 6, 7), (3, 2, 7, 6), (5, 4, 1, 0), (5, 0, 3, 6), (1, 4, 7, 2)])
_uv = me_gear10b.uv_layers.new(name='UVMap')
_uv.uv.foreach_set('vector', [0.2969, 0.8438, 0.3281, 0.8438, 0.3281, 0.875, 0.2969, 0.875, 0.3438, 0.8438, 0.375, 0.8438, 0.375, 0.875, 0.3438, 0.875, 0.2969, 0.875, 0.3281, 0.875, 0.3281, 0.9062, 0.2969, 0.9062, 0.3281, 0.875, 0.3594, 0.875, 0.3594, 0.9062, 0.3281, 0.9062, 0.2812, 0.8438, 0.2969, 0.8438, 0.2969, 0.875, 0.2812, 0.875, 0.3281, 0.8438, 0.3438, 0.8438, 0.3438, 0.875, 0.3281, 0.875])
me_gear10b.materials.append(mat_default_obj)
me_gear10b.use_remesh_fix_poles = True
me_gear10b.use_remesh_preserve_attributes = False
me_gear10b.use_mirror_vertex_groups = False
me_gear10b.update()
me_gear11b = bpy.data.meshes.new('Gear11B')
me_gear11b.from_pydata([(-0.05831, -0.0385, -0.03125), (0.004187, 0.06975, -0.03125), (0.05831, 0.0385, -0.03125), (-0.004186, -0.06975, -0.03125), (0.004187, 0.06975, 0.03125), (-0.05831, -0.0385, 0.03125), (-0.004186, -0.06975, 0.03125), (0.05831, 0.0385, 0.03125)], [], [(0, 1, 2, 3), (4, 5, 6, 7), (3, 2, 7, 6), (5, 4, 1, 0), (5, 0, 3, 6), (1, 4, 7, 2)])
_uv = me_gear11b.uv_layers.new(name='UVMap')
_uv.uv.foreach_set('vector', [0.2969, 0.8438, 0.3281, 0.8438, 0.3281, 0.875, 0.2969, 0.875, 0.3438, 0.8438, 0.375, 0.8438, 0.375, 0.875, 0.3438, 0.875, 0.2969, 0.875, 0.3281, 0.875, 0.3281, 0.9062, 0.2969, 0.9062, 0.3281, 0.875, 0.3594, 0.875, 0.3594, 0.9062, 0.3281, 0.9062, 0.2812, 0.8438, 0.2969, 0.8438, 0.2969, 0.875, 0.2812, 0.875, 0.3281, 0.8438, 0.3438, 0.8438, 0.3438, 0.875, 0.3281, 0.875])
me_gear11b.materials.append(mat_default_obj)
me_gear11b.use_remesh_fix_poles = True
me_gear11b.use_remesh_preserve_attributes = False
me_gear11b.use_mirror_vertex_groups = False
me_gear11b.update()
me_gear1d = bpy.data.meshes.new('Gear1D')
me_gear1d.from_pydata([(0.09375, 0.03125, -0.09375), (-0.09375, 0.03125, -0.09375), (-0.09375, 0.03125, 0.09375), (0.09375, 0.03125, 0.09375), (-0.09375, -0.03125, -0.09375), (0.09375, -0.03125, -0.09375), (0.09375, -0.03125, 0.09375), (-0.09375, -0.03125, 0.09375)], [], [(0, 1, 2, 3), (4, 5, 6, 7), (3, 2, 7, 6), (5, 4, 1, 0), (5, 0, 3, 6), (1, 4, 7, 2)])
_uv = me_gear1d.uv_layers.new(name='UVMap')
_uv.uv.foreach_set('vector', [0.01562, 0.875, 0.0625, 0.875, 0.0625, 0.9688, 0.01562, 0.9688, 0.07812, 0.875, 0.125, 0.875, 0.125, 0.9688, 0.07812, 0.9688, 0.01562, 0.9688, 0.0625, 0.9688, 0.0625, 1.0, 0.01562, 1.0, 0.0625, 0.9688, 0.1094, 0.9688, 0.1094, 1.0, 0.0625, 1.0, 0.0, 0.875, 0.01562, 0.875, 0.01562, 0.9688, 0.0, 0.9688, 0.0625, 0.875, 0.07812, 0.875, 0.07812, 0.9688, 0.0625, 0.9688])
me_gear1d.materials.append(mat_default_obj)
me_gear1d.use_remesh_fix_poles = True
me_gear1d.use_remesh_preserve_attributes = False
me_gear1d.use_mirror_vertex_groups = False
me_gear1d.update()
me_gear2d = bpy.data.meshes.new('Gear2D')
me_gear2d.from_pydata([(0.0625, 0.03125, -0.125), (-0.0625, 0.03125, -0.125), (-0.0625, 0.03125, 0.125), (0.0625, 0.03125, 0.125), (-0.0625, -0.03125, -0.125), (0.0625, -0.03125, -0.125), (0.0625, -0.03125, 0.125), (-0.0625, -0.03125, 0.125)], [], [(0, 1, 2, 3), (4, 5, 6, 7), (3, 2, 7, 6), (5, 4, 1, 0), (5, 0, 3, 6), (1, 4, 7, 2)])
_uv = me_gear2d.uv_layers.new(name='UVMap')
_uv.uv.foreach_set('vector', [0.01562, 0.7188, 0.04688, 0.7188, 0.04688, 0.8438, 0.01562, 0.8438, 0.0625, 0.7188, 0.09375, 0.7188, 0.09375, 0.8438, 0.0625, 0.8438, 0.01562, 0.8438, 0.04688, 0.8438, 0.04688, 0.875, 0.01562, 0.875, 0.04688, 0.8438, 0.07812, 0.8438, 0.07812, 0.875, 0.04688, 0.875, 0.0, 0.7188, 0.01562, 0.7188, 0.01562, 0.8438, 0.0, 0.8438, 0.04688, 0.7188, 0.0625, 0.7188, 0.0625, 0.8438, 0.04688, 0.8438])
me_gear2d.materials.append(mat_default_obj)
me_gear2d.use_remesh_fix_poles = True
me_gear2d.use_remesh_preserve_attributes = False
me_gear2d.use_mirror_vertex_groups = False
me_gear2d.update()
me_gear3d = bpy.data.meshes.new('Gear3D')
me_gear3d.from_pydata([(0.125, 0.03125, -0.0625), (-0.125, 0.03125, -0.0625), (-0.125, 0.03125, 0.0625), (0.125, 0.03125, 0.0625), (-0.125, -0.03125, -0.0625), (0.125, -0.03125, -0.0625), (0.125, -0.03125, 0.0625), (-0.125, -0.03125, 0.0625)], [], [(0, 1, 2, 3), (4, 5, 6, 7), (3, 2, 7, 6), (5, 4, 1, 0), (5, 0, 3, 6), (1, 4, 7, 2)])
_uv = me_gear3d.uv_layers.new(name='UVMap')
_uv.uv.foreach_set('vector', [0.01562, 0.5938, 0.07812, 0.5938, 0.07812, 0.6562, 0.01562, 0.6562, 0.09375, 0.5938, 0.1562, 0.5938, 0.1562, 0.6562, 0.09375, 0.6562, 0.01562, 0.6562, 0.07812, 0.6562, 0.07812, 0.6875, 0.01562, 0.6875, 0.07812, 0.6562, 0.1406, 0.6562, 0.1406, 0.6875, 0.07812, 0.6875, 0.0, 0.5938, 0.01562, 0.5938, 0.01562, 0.6562, 0.0, 0.6562, 0.07812, 0.5938, 0.09375, 0.5938, 0.09375, 0.6562, 0.07812, 0.6562])
me_gear3d.materials.append(mat_default_obj)
me_gear3d.use_remesh_fix_poles = True
me_gear3d.use_remesh_preserve_attributes = False
me_gear3d.use_mirror_vertex_groups = False
me_gear3d.update()
me_gear4d = bpy.data.meshes.new('Gear4D')
me_gear4d.from_pydata([(0.08839, 0.0625, 0.0), (0.0, 0.0625, -0.08839), (-0.08839, 0.0625, 0.0), (0.0, 0.0625, 0.08839), (0.0, -0.0625, -0.08839), (0.08839, -0.0625, 0.0), (0.0, -0.0625, 0.08839), (-0.08839, -0.0625, 0.0)], [], [(0, 1, 2, 3), (4, 5, 6, 7), (3, 2, 7, 6), (5, 4, 1, 0), (5, 0, 3, 6), (1, 4, 7, 2)])
_uv = me_gear4d.uv_layers.new(name='UVMap')
_uv.uv.foreach_set('vector', [0.1875, 0.625, 0.2188, 0.625, 0.2188, 0.6875, 0.1875, 0.6875, 0.25, 0.625, 0.2812, 0.625, 0.2812, 0.6875, 0.25, 0.6875, 0.1875, 0.6875, 0.2188, 0.6875, 0.2188, 0.75, 0.1875, 0.75, 0.2188, 0.6875, 0.25, 0.6875, 0.25, 0.75, 0.2188, 0.75, 0.1562, 0.625, 0.1875, 0.625, 0.1875, 0.6875, 0.1562, 0.6875, 0.2188, 0.625, 0.25, 0.625, 0.25, 0.6875, 0.2188, 0.6875])
me_gear4d.materials.append(mat_default_obj)
me_gear4d.use_remesh_fix_poles = True
me_gear4d.use_remesh_preserve_attributes = False
me_gear4d.use_mirror_vertex_groups = False
me_gear4d.update()
me_gear6d = bpy.data.meshes.new('Gear6D')
me_gear6d.from_pydata([(0.03125, 0.03125, -0.03125), (-0.03125, 0.03125, -0.03125), (-0.03125, 0.03125, 0.03125), (0.03125, 0.03125, 0.03125), (-0.03125, -0.03125, -0.03125), (0.03125, -0.03125, -0.03125), (0.03125, -0.03125, 0.03125), (-0.03125, -0.03125, 0.03125)], [], [(0, 1, 2, 3), (4, 5, 6, 7), (3, 2, 7, 6), (5, 4, 1, 0), (5, 0, 3, 6), (1, 4, 7, 2)])
_uv = me_gear6d.uv_layers.new(name='UVMap')
_uv.uv.foreach_set('vector', [0.2969, 0.9375, 0.3125, 0.9375, 0.3125, 0.9688, 0.2969, 0.9688, 0.3281, 0.9375, 0.3438, 0.9375, 0.3438, 0.9688, 0.3281, 0.9688, 0.2969, 0.9688, 0.3125, 0.9688, 0.3125, 1.0, 0.2969, 1.0, 0.3125, 0.9688, 0.3281, 0.9688, 0.3281, 1.0, 0.3125, 1.0, 0.2812, 0.9375, 0.2969, 0.9375, 0.2969, 0.9688, 0.2812, 0.9688, 0.3125, 0.9375, 0.3281, 0.9375, 0.3281, 0.9688, 0.3125, 0.9688])
me_gear6d.materials.append(mat_default_obj)
me_gear6d.use_remesh_fix_poles = True
me_gear6d.use_remesh_preserve_attributes = False
me_gear6d.use_mirror_vertex_groups = False
me_gear6d.update()
me_gear7d = bpy.data.meshes.new('Gear7D')
me_gear7d.from_pydata([(0.03125, 0.03125, -0.03125), (-0.03125, 0.03125, -0.03125), (-0.03125, 0.03125, 0.03125), (0.03125, 0.03125, 0.03125), (-0.03125, -0.03125, -0.03125), (0.03125, -0.03125, -0.03125), (0.03125, -0.03125, 0.03125), (-0.03125, -0.03125, 0.03125)], [], [(0, 1, 2, 3), (4, 5, 6, 7), (3, 2, 7, 6), (5, 4, 1, 0), (5, 0, 3, 6), (1, 4, 7, 2)])
_uv = me_gear7d.uv_layers.new(name='UVMap')
_uv.uv.foreach_set('vector', [0.2969, 0.9375, 0.3125, 0.9375, 0.3125, 0.9688, 0.2969, 0.9688, 0.3281, 0.9375, 0.3438, 0.9375, 0.3438, 0.9688, 0.3281, 0.9688, 0.2969, 0.9688, 0.3125, 0.9688, 0.3125, 1.0, 0.2969, 1.0, 0.3125, 0.9688, 0.3281, 0.9688, 0.3281, 1.0, 0.3125, 1.0, 0.2812, 0.9375, 0.2969, 0.9375, 0.2969, 0.9688, 0.2812, 0.9688, 0.3125, 0.9375, 0.3281, 0.9375, 0.3281, 0.9688, 0.3125, 0.9688])
me_gear7d.materials.append(mat_default_obj)
me_gear7d.use_remesh_fix_poles = True
me_gear7d.use_remesh_preserve_attributes = False
me_gear7d.use_mirror_vertex_groups = False
me_gear7d.update()
me_gear8d = bpy.data.meshes.new('Gear8D')
me_gear8d.from_pydata([(0.06975, 0.03125, 0.004187), (-0.0385, 0.03125, -0.05831), (-0.06975, 0.03125, -0.004187), (0.0385, 0.03125, 0.05831), (-0.0385, -0.03125, -0.05831), (0.06975, -0.03125, 0.004187), (0.0385, -0.03125, 0.05831), (-0.06975, -0.03125, -0.004187)], [], [(0, 1, 2, 3), (4, 5, 6, 7), (3, 2, 7, 6), (5, 4, 1, 0), (5, 0, 3, 6), (1, 4, 7, 2)])
_uv = me_gear8d.uv_layers.new(name='UVMap')
_uv.uv.foreach_set('vector', [0.2969, 0.8438, 0.3281, 0.8438, 0.3281, 0.875, 0.2969, 0.875, 0.3438, 0.8438, 0.375, 0.8438, 0.375, 0.875, 0.3438, 0.875, 0.2969, 0.875, 0.3281, 0.875, 0.3281, 0.9062, 0.2969, 0.9062, 0.3281, 0.875, 0.3594, 0.875, 0.3594, 0.9062, 0.3281, 0.9062, 0.2812, 0.8438, 0.2969, 0.8438, 0.2969, 0.875, 0.2812, 0.875, 0.3281, 0.8438, 0.3438, 0.8438, 0.3438, 0.875, 0.3281, 0.875])
me_gear8d.materials.append(mat_default_obj)
me_gear8d.use_remesh_fix_poles = True
me_gear8d.use_remesh_preserve_attributes = False
me_gear8d.use_mirror_vertex_groups = False
me_gear8d.update()
me_gear9d = bpy.data.meshes.new('Gear9D')
me_gear9d.from_pydata([(0.0385, 0.03125, -0.05831), (-0.06975, 0.03125, 0.004187), (-0.0385, 0.03125, 0.05831), (0.06975, 0.03125, -0.004187), (-0.06975, -0.03125, 0.004187), (0.0385, -0.03125, -0.05831), (0.06975, -0.03125, -0.004187), (-0.0385, -0.03125, 0.05831)], [], [(0, 1, 2, 3), (4, 5, 6, 7), (3, 2, 7, 6), (5, 4, 1, 0), (5, 0, 3, 6), (1, 4, 7, 2)])
_uv = me_gear9d.uv_layers.new(name='UVMap')
_uv.uv.foreach_set('vector', [0.2969, 0.8438, 0.3281, 0.8438, 0.3281, 0.875, 0.2969, 0.875, 0.3438, 0.8438, 0.375, 0.8438, 0.375, 0.875, 0.3438, 0.875, 0.2969, 0.875, 0.3281, 0.875, 0.3281, 0.9062, 0.2969, 0.9062, 0.3281, 0.875, 0.3594, 0.875, 0.3594, 0.9062, 0.3281, 0.9062, 0.2812, 0.8438, 0.2969, 0.8438, 0.2969, 0.875, 0.2812, 0.875, 0.3281, 0.8438, 0.3438, 0.8438, 0.3438, 0.875, 0.3281, 0.875])
me_gear9d.materials.append(mat_default_obj)
me_gear9d.use_remesh_fix_poles = True
me_gear9d.use_remesh_preserve_attributes = False
me_gear9d.use_mirror_vertex_groups = False
me_gear9d.update()
me_gear10d = bpy.data.meshes.new('Gear10D')
me_gear10d.from_pydata([(-0.0385, 0.03125, 0.05831), (0.06975, 0.03125, -0.004187), (0.0385, 0.03125, -0.05831), (-0.06975, 0.03125, 0.004187), (0.06975, -0.03125, -0.004187), (-0.0385, -0.03125, 0.05831), (-0.06975, -0.03125, 0.004187), (0.0385, -0.03125, -0.05831)], [], [(0, 1, 2, 3), (4, 5, 6, 7), (3, 2, 7, 6), (5, 4, 1, 0), (5, 0, 3, 6), (1, 4, 7, 2)])
_uv = me_gear10d.uv_layers.new(name='UVMap')
_uv.uv.foreach_set('vector', [0.2969, 0.8438, 0.3281, 0.8438, 0.3281, 0.875, 0.2969, 0.875, 0.3438, 0.8438, 0.375, 0.8438, 0.375, 0.875, 0.3438, 0.875, 0.2969, 0.875, 0.3281, 0.875, 0.3281, 0.9062, 0.2969, 0.9062, 0.3281, 0.875, 0.3594, 0.875, 0.3594, 0.9062, 0.3281, 0.9062, 0.2812, 0.8438, 0.2969, 0.8438, 0.2969, 0.875, 0.2812, 0.875, 0.3281, 0.8438, 0.3438, 0.8438, 0.3438, 0.875, 0.3281, 0.875])
me_gear10d.materials.append(mat_default_obj)
me_gear10d.use_remesh_fix_poles = True
me_gear10d.use_remesh_preserve_attributes = False
me_gear10d.use_mirror_vertex_groups = False
me_gear10d.update()
me_gear11d = bpy.data.meshes.new('Gear11D')
me_gear11d.from_pydata([(-0.06975, 0.03125, -0.004187), (0.0385, 0.03125, 0.05831), (0.06975, 0.03125, 0.004187), (-0.0385, 0.03125, -0.05831), (0.0385, -0.03125, 0.05831), (-0.06975, -0.03125, -0.004187), (-0.0385, -0.03125, -0.05831), (0.06975, -0.03125, 0.004187)], [], [(0, 1, 2, 3), (4, 5, 6, 7), (3, 2, 7, 6), (5, 4, 1, 0), (5, 0, 3, 6), (1, 4, 7, 2)])
_uv = me_gear11d.uv_layers.new(name='UVMap')
_uv.uv.foreach_set('vector', [0.2969, 0.8438, 0.3281, 0.8438, 0.3281, 0.875, 0.2969, 0.875, 0.3438, 0.8438, 0.375, 0.8438, 0.375, 0.875, 0.3438, 0.875, 0.2969, 0.875, 0.3281, 0.875, 0.3281, 0.9062, 0.2969, 0.9062, 0.3281, 0.875, 0.3594, 0.875, 0.3594, 0.9062, 0.3281, 0.9062, 0.2812, 0.8438, 0.2969, 0.8438, 0.2969, 0.875, 0.2812, 0.875, 0.3281, 0.8438, 0.3438, 0.8438, 0.3438, 0.875, 0.3281, 0.875])
me_gear11d.materials.append(mat_default_obj)
me_gear11d.use_remesh_fix_poles = True
me_gear11d.use_remesh_preserve_attributes = False
me_gear11d.use_mirror_vertex_groups = False
me_gear11d.update()
me_gear1e = bpy.data.meshes.new('Gear1E')
me_gear1e.from_pydata([(0.2321, 0.03125, 0.09794), (-0.2009, 0.03125, -0.1521), (-0.2321, 0.03125, -0.09794), (0.2009, 0.03125, 0.1521), (-0.2009, -0.03125, -0.1521), (0.2321, -0.03125, 0.09794), (0.2009, -0.03125, 0.1521), (-0.2321, -0.03125, -0.09794)], [], [(0, 1, 2, 3), (4, 5, 6, 7), (3, 2, 7, 6), (5, 4, 1, 0), (5, 0, 3, 6), (1, 4, 7, 2)])
_uv = me_gear1e.uv_layers.new(name='UVMap')
_uv.uv.foreach_set('vector', [0.01562, 0.4688, 0.1406, 0.4688, 0.1406, 0.5, 0.01562, 0.5, 0.1562, 0.4688, 0.2812, 0.4688, 0.2812, 0.5, 0.1562, 0.5, 0.01562, 0.5, 0.1406, 0.5, 0.1406, 0.5312, 0.01562, 0.5312, 0.1406, 0.5, 0.2656, 0.5, 0.2656, 0.5312, 0.1406, 0.5312, 0.0, 0.4688, 0.01562, 0.4688, 0.01562, 0.5, 0.0, 0.5, 0.1406, 0.4688, 0.1562, 0.4688, 0.1562, 0.5, 0.1406, 0.5])
me_gear1e.materials.append(mat_default_obj)
me_gear1e.use_remesh_fix_poles = True
me_gear1e.use_remesh_preserve_attributes = False
me_gear1e.use_mirror_vertex_groups = False
me_gear1e.update()
me_gear7e = bpy.data.meshes.new('Gear7E')
me_gear7e.from_pydata([(0.03125, 0.03125, -0.0625), (-0.03125, 0.03125, -0.0625), (-0.03125, 0.03125, 0.0625), (0.03125, 0.03125, 0.0625), (-0.03125, -0.03125, -0.0625), (0.03125, -0.03125, -0.0625), (0.03125, -0.03125, 0.0625), (-0.03125, -0.03125, 0.0625)], [], [(0, 1, 2, 3), (4, 5, 6, 7), (3, 2, 7, 6), (5, 4, 1, 0), (5, 0, 3, 6), (1, 4, 7, 2)])
_uv = me_gear7e.uv_layers.new(name='UVMap')
_uv.uv.foreach_set('vector', [0.01562, 0.3438, 0.03125, 0.3438, 0.03125, 0.4062, 0.01562, 0.4062, 0.04688, 0.3438, 0.0625, 0.3438, 0.0625, 0.4062, 0.04688, 0.4062, 0.01562, 0.4062, 0.03125, 0.4062, 0.03125, 0.4375, 0.01562, 0.4375, 0.03125, 0.4062, 0.04688, 0.4062, 0.04688, 0.4375, 0.03125, 0.4375, 0.0, 0.3438, 0.01562, 0.3438, 0.01562, 0.4062, 0.0, 0.4062, 0.03125, 0.3438, 0.04688, 0.3438, 0.04688, 0.4062, 0.03125, 0.4062])
me_gear7e.materials.append(mat_default_obj)
me_gear7e.use_remesh_fix_poles = True
me_gear7e.use_remesh_preserve_attributes = False
me_gear7e.use_mirror_vertex_groups = False
me_gear7e.update()
me_gear2e = bpy.data.meshes.new('Gear2E')
me_gear2e.from_pydata([(0.03125, 0.03125, 0.25), (0.03125, 0.03125, -0.25), (-0.03125, 0.03125, -0.25), (-0.03125, 0.03125, 0.25), (0.03125, -0.03125, -0.25), (0.03125, -0.03125, 0.25), (-0.03125, -0.03125, 0.25), (-0.03125, -0.03125, -0.25)], [], [(0, 1, 2, 3), (4, 5, 6, 7), (3, 2, 7, 6), (5, 4, 1, 0), (5, 0, 3, 6), (1, 4, 7, 2)])
_uv = me_gear2e.uv_layers.new(name='UVMap')
_uv.uv.foreach_set('vector', [0.01562, 0.4688, 0.1406, 0.4688, 0.1406, 0.5, 0.01562, 0.5, 0.1562, 0.4688, 0.2812, 0.4688, 0.2812, 0.5, 0.1562, 0.5, 0.01562, 0.5, 0.1406, 0.5, 0.1406, 0.5312, 0.01562, 0.5312, 0.1406, 0.5, 0.2656, 0.5, 0.2656, 0.5312, 0.1406, 0.5312, 0.0, 0.4688, 0.01562, 0.4688, 0.01562, 0.5, 0.0, 0.5, 0.1406, 0.4688, 0.1562, 0.4688, 0.1562, 0.5, 0.1406, 0.5])
me_gear2e.materials.append(mat_default_obj)
me_gear2e.use_remesh_fix_poles = True
me_gear2e.use_remesh_preserve_attributes = False
me_gear2e.use_mirror_vertex_groups = False
me_gear2e.update()
me_gear8e = bpy.data.meshes.new('Gear8E')
me_gear8e.from_pydata([(0.06975, 0.03125, -0.004187), (0.0385, 0.03125, -0.05831), (-0.06975, 0.03125, 0.004187), (-0.0385, 0.03125, 0.05831), (0.0385, -0.03125, -0.05831), (0.06975, -0.03125, -0.004187), (-0.0385, -0.03125, 0.05831), (-0.06975, -0.03125, 0.004187)], [], [(0, 1, 2, 3), (4, 5, 6, 7), (3, 2, 7, 6), (5, 4, 1, 0), (5, 0, 3, 6), (1, 4, 7, 2)])
_uv = me_gear8e.uv_layers.new(name='UVMap')
_uv.uv.foreach_set('vector', [0.01562, 0.3438, 0.03125, 0.3438, 0.03125, 0.4062, 0.01562, 0.4062, 0.04688, 0.3438, 0.0625, 0.3438, 0.0625, 0.4062, 0.04688, 0.4062, 0.01562, 0.4062, 0.03125, 0.4062, 0.03125, 0.4375, 0.01562, 0.4375, 0.03125, 0.4062, 0.04688, 0.4062, 0.04688, 0.4375, 0.03125, 0.4375, 0.0, 0.3438, 0.01562, 0.3438, 0.01562, 0.4062, 0.0, 0.4062, 0.03125, 0.3438, 0.04688, 0.3438, 0.04688, 0.4062, 0.03125, 0.4062])
me_gear8e.materials.append(mat_default_obj)
me_gear8e.use_remesh_fix_poles = True
me_gear8e.use_remesh_preserve_attributes = False
me_gear8e.use_mirror_vertex_groups = False
me_gear8e.update()
me_gear3e = bpy.data.meshes.new('Gear3E')
me_gear3e.from_pydata([(0.2009, 0.03125, -0.1521), (-0.2321, 0.03125, 0.09794), (-0.2009, 0.03125, 0.1521), (0.2321, 0.03125, -0.09794), (-0.2321, -0.03125, 0.09794), (0.2009, -0.03125, -0.1521), (0.2321, -0.03125, -0.09794), (-0.2009, -0.03125, 0.1521)], [], [(0, 1, 2, 3), (4, 5, 6, 7), (3, 2, 7, 6), (5, 4, 1, 0), (5, 0, 3, 6), (1, 4, 7, 2)])
_uv = me_gear3e.uv_layers.new(name='UVMap')
_uv.uv.foreach_set('vector', [0.01562, 0.4688, 0.1406, 0.4688, 0.1406, 0.5, 0.01562, 0.5, 0.1562, 0.4688, 0.2812, 0.4688, 0.2812, 0.5, 0.1562, 0.5, 0.01562, 0.5, 0.1406, 0.5, 0.1406, 0.5312, 0.01562, 0.5312, 0.1406, 0.5, 0.2656, 0.5, 0.2656, 0.5312, 0.1406, 0.5312, 0.0, 0.4688, 0.01562, 0.4688, 0.01562, 0.5, 0.0, 0.5, 0.1406, 0.4688, 0.1562, 0.4688, 0.1562, 0.5, 0.1406, 0.5])
me_gear3e.materials.append(mat_default_obj)
me_gear3e.use_remesh_fix_poles = True
me_gear3e.use_remesh_preserve_attributes = False
me_gear3e.use_mirror_vertex_groups = False
me_gear3e.update()
me_gear9e = bpy.data.meshes.new('Gear9E')
me_gear9e.from_pydata([(-0.0385, 0.03125, -0.05831), (-0.06975, 0.03125, -0.004186), (0.0385, 0.03125, 0.05831), (0.06975, 0.03125, 0.004187), (-0.06975, -0.03125, -0.004186), (-0.0385, -0.03125, -0.05831), (0.06975, -0.03125, 0.004187), (0.0385, -0.03125, 0.05831)], [], [(0, 1, 2, 3), (4, 5, 6, 7), (3, 2, 7, 6), (5, 4, 1, 0), (5, 0, 3, 6), (1, 4, 7, 2)])
_uv = me_gear9e.uv_layers.new(name='UVMap')
_uv.uv.foreach_set('vector', [0.01562, 0.3438, 0.03125, 0.3438, 0.03125, 0.4062, 0.01562, 0.4062, 0.04688, 0.3438, 0.0625, 0.3438, 0.0625, 0.4062, 0.04688, 0.4062, 0.01562, 0.4062, 0.03125, 0.4062, 0.03125, 0.4375, 0.01562, 0.4375, 0.03125, 0.4062, 0.04688, 0.4062, 0.04688, 0.4375, 0.03125, 0.4375, 0.0, 0.3438, 0.01562, 0.3438, 0.01562, 0.4062, 0.0, 0.4062, 0.03125, 0.3438, 0.04688, 0.3438, 0.04688, 0.4062, 0.03125, 0.4062])
me_gear9e.materials.append(mat_default_obj)
me_gear9e.use_remesh_fix_poles = True
me_gear9e.use_remesh_preserve_attributes = False
me_gear9e.use_mirror_vertex_groups = False
me_gear9e.update()
me_gear4e = bpy.data.meshes.new('Gear4E')
me_gear4e.from_pydata([(-0.03125, 0.03125, -0.25), (-0.03125, 0.03125, 0.25), (0.03125, 0.03125, 0.25), (0.03125, 0.03125, -0.25), (-0.03125, -0.03125, 0.25), (-0.03125, -0.03125, -0.25), (0.03125, -0.03125, -0.25), (0.03125, -0.03125, 0.25)], [], [(0, 1, 2, 3), (4, 5, 6, 7), (3, 2, 7, 6), (5, 4, 1, 0), (5, 0, 3, 6), (1, 4, 7, 2)])
_uv = me_gear4e.uv_layers.new(name='UVMap')
_uv.uv.foreach_set('vector', [0.01562, 0.4688, 0.1406, 0.4688, 0.1406, 0.5, 0.01562, 0.5, 0.1562, 0.4688, 0.2812, 0.4688, 0.2812, 0.5, 0.1562, 0.5, 0.01562, 0.5, 0.1406, 0.5, 0.1406, 0.5312, 0.01562, 0.5312, 0.1406, 0.5, 0.2656, 0.5, 0.2656, 0.5312, 0.1406, 0.5312, 0.0, 0.4688, 0.01562, 0.4688, 0.01562, 0.5, 0.0, 0.5, 0.1406, 0.4688, 0.1562, 0.4688, 0.1562, 0.5, 0.1406, 0.5])
me_gear4e.materials.append(mat_default_obj)
me_gear4e.use_remesh_fix_poles = True
me_gear4e.use_remesh_preserve_attributes = False
me_gear4e.use_mirror_vertex_groups = False
me_gear4e.update()
me_gear10e = bpy.data.meshes.new('Gear10E')
me_gear10e.from_pydata([(-0.06975, 0.03125, 0.004187), (-0.0385, 0.03125, 0.05831), (0.06975, 0.03125, -0.004187), (0.0385, 0.03125, -0.05831), (-0.0385, -0.03125, 0.05831), (-0.06975, -0.03125, 0.004187), (0.0385, -0.03125, -0.05831), (0.06975, -0.03125, -0.004187)], [], [(0, 1, 2, 3), (4, 5, 6, 7), (3, 2, 7, 6), (5, 4, 1, 0), (5, 0, 3, 6), (1, 4, 7, 2)])
_uv = me_gear10e.uv_layers.new(name='UVMap')
_uv.uv.foreach_set('vector', [0.01562, 0.3438, 0.03125, 0.3438, 0.03125, 0.4062, 0.01562, 0.4062, 0.04688, 0.3438, 0.0625, 0.3438, 0.0625, 0.4062, 0.04688, 0.4062, 0.01562, 0.4062, 0.03125, 0.4062, 0.03125, 0.4375, 0.01562, 0.4375, 0.03125, 0.4062, 0.04688, 0.4062, 0.04688, 0.4375, 0.03125, 0.4375, 0.0, 0.3438, 0.01562, 0.3438, 0.01562, 0.4062, 0.0, 0.4062, 0.03125, 0.3438, 0.04688, 0.3438, 0.04688, 0.4062, 0.03125, 0.4062])
me_gear10e.materials.append(mat_default_obj)
me_gear10e.use_remesh_fix_poles = True
me_gear10e.use_remesh_preserve_attributes = False
me_gear10e.use_mirror_vertex_groups = False
me_gear10e.update()
me_gear5e = bpy.data.meshes.new('Gear5E')
me_gear5e.from_pydata([(-0.2009, 0.03125, 0.1521), (0.2321, 0.03125, -0.09794), (0.2009, 0.03125, -0.1521), (-0.2321, 0.03125, 0.09794), (0.2321, -0.03125, -0.09794), (-0.2009, -0.03125, 0.1521), (-0.2321, -0.03125, 0.09794), (0.2009, -0.03125, -0.1521)], [], [(0, 1, 2, 3), (4, 5, 6, 7), (3, 2, 7, 6), (5, 4, 1, 0), (5, 0, 3, 6), (1, 4, 7, 2)])
_uv = me_gear5e.uv_layers.new(name='UVMap')
_uv.uv.foreach_set('vector', [0.01562, 0.4688, 0.1406, 0.4688, 0.1406, 0.5, 0.01562, 0.5, 0.1562, 0.4688, 0.2812, 0.4688, 0.2812, 0.5, 0.1562, 0.5, 0.01562, 0.5, 0.1406, 0.5, 0.1406, 0.5312, 0.01562, 0.5312, 0.1406, 0.5, 0.2656, 0.5, 0.2656, 0.5312, 0.1406, 0.5312, 0.0, 0.4688, 0.01562, 0.4688, 0.01562, 0.5, 0.0, 0.5, 0.1406, 0.4688, 0.1562, 0.4688, 0.1562, 0.5, 0.1406, 0.5])
me_gear5e.materials.append(mat_default_obj)
me_gear5e.use_remesh_fix_poles = True
me_gear5e.use_remesh_preserve_attributes = False
me_gear5e.use_mirror_vertex_groups = False
me_gear5e.update()
me_gear11e = bpy.data.meshes.new('Gear11E')
me_gear11e.from_pydata([(0.0385, 0.03125, 0.05831), (0.06975, 0.03125, 0.004187), (-0.0385, 0.03125, -0.05831), (-0.06975, 0.03125, -0.004186), (0.06975, -0.03125, 0.004187), (0.0385, -0.03125, 0.05831), (-0.06975, -0.03125, -0.004186), (-0.0385, -0.03125, -0.05831)], [], [(0, 1, 2, 3), (4, 5, 6, 7), (3, 2, 7, 6), (5, 4, 1, 0), (5, 0, 3, 6), (1, 4, 7, 2)])
_uv = me_gear11e.uv_layers.new(name='UVMap')
_uv.uv.foreach_set('vector', [0.01562, 0.3438, 0.03125, 0.3438, 0.03125, 0.4062, 0.01562, 0.4062, 0.04688, 0.3438, 0.0625, 0.3438, 0.0625, 0.4062, 0.04688, 0.4062, 0.01562, 0.4062, 0.03125, 0.4062, 0.03125, 0.4375, 0.01562, 0.4375, 0.03125, 0.4062, 0.04688, 0.4062, 0.04688, 0.4375, 0.03125, 0.4375, 0.0, 0.3438, 0.01562, 0.3438, 0.01562, 0.4062, 0.0, 0.4062, 0.03125, 0.3438, 0.04688, 0.3438, 0.04688, 0.4062, 0.03125, 0.4062])
me_gear11e.materials.append(mat_default_obj)
me_gear11e.use_remesh_fix_poles = True
me_gear11e.use_remesh_preserve_attributes = False
me_gear11e.use_mirror_vertex_groups = False
me_gear11e.update()
me_gear6e = bpy.data.meshes.new('Gear6E')
me_gear6e.from_pydata([(-0.2321, 0.03125, -0.09794), (0.2009, 0.03125, 0.1521), (0.2321, 0.03125, 0.09794), (-0.2009, 0.03125, -0.1521), (0.2009, -0.03125, 0.1521), (-0.2321, -0.03125, -0.09794), (-0.2009, -0.03125, -0.1521), (0.2321, -0.03125, 0.09794)], [], [(0, 1, 2, 3), (4, 5, 6, 7), (3, 2, 7, 6), (5, 4, 1, 0), (5, 0, 3, 6), (1, 4, 7, 2)])
_uv = me_gear6e.uv_layers.new(name='UVMap')
_uv.uv.foreach_set('vector', [0.01562, 0.4688, 0.1406, 0.4688, 0.1406, 0.5, 0.01562, 0.5, 0.1562, 0.4688, 0.2812, 0.4688, 0.2812, 0.5, 0.1562, 0.5, 0.01562, 0.5, 0.1406, 0.5, 0.1406, 0.5312, 0.01562, 0.5312, 0.1406, 0.5, 0.2656, 0.5, 0.2656, 0.5312, 0.1406, 0.5312, 0.0, 0.4688, 0.01562, 0.4688, 0.01562, 0.5, 0.0, 0.5, 0.1406, 0.4688, 0.1562, 0.4688, 0.1562, 0.5, 0.1406, 0.5])
me_gear6e.materials.append(mat_default_obj)
me_gear6e.use_remesh_fix_poles = True
me_gear6e.use_remesh_preserve_attributes = False
me_gear6e.use_mirror_vertex_groups = False
me_gear6e.update()
me_gear12e = bpy.data.meshes.new('Gear12E')
me_gear12e.from_pydata([(-0.03125, 0.03125, 0.0625), (0.03125, 0.03125, 0.0625), (0.03125, 0.03125, -0.0625), (-0.03125, 0.03125, -0.0625), (0.03125, -0.03125, 0.0625), (-0.03125, -0.03125, 0.0625), (-0.03125, -0.03125, -0.0625), (0.03125, -0.03125, -0.0625)], [], [(0, 1, 2, 3), (4, 5, 6, 7), (3, 2, 7, 6), (5, 4, 1, 0), (5, 0, 3, 6), (1, 4, 7, 2)])
_uv = me_gear12e.uv_layers.new(name='UVMap')
_uv.uv.foreach_set('vector', [0.01562, 0.3438, 0.03125, 0.3438, 0.03125, 0.4062, 0.01562, 0.4062, 0.04688, 0.3438, 0.0625, 0.3438, 0.0625, 0.4062, 0.04688, 0.4062, 0.01562, 0.4062, 0.03125, 0.4062, 0.03125, 0.4375, 0.01562, 0.4375, 0.03125, 0.4062, 0.04688, 0.4062, 0.04688, 0.4375, 0.03125, 0.4375, 0.0, 0.3438, 0.01562, 0.3438, 0.01562, 0.4062, 0.0, 0.4062, 0.03125, 0.3438, 0.04688, 0.3438, 0.04688, 0.4062, 0.03125, 0.4062])
me_gear12e.materials.append(mat_default_obj)
me_gear12e.use_remesh_fix_poles = True
me_gear12e.use_remesh_preserve_attributes = False
me_gear12e.use_mirror_vertex_groups = False
me_gear12e.update()

# ---- objects
ob_center = bpy.data.objects.new('Center', me_center)
ob_gear1a = bpy.data.objects.new('Gear1A', me_gear1a)
ob_gear2a = bpy.data.objects.new('Gear2A', me_gear2a)
ob_gear3a = bpy.data.objects.new('Gear3A', me_gear3a)
ob_gear4a = bpy.data.objects.new('Gear4A', me_gear4a)
ob_gear6a = bpy.data.objects.new('Gear6A', me_gear6a)
ob_gear7a = bpy.data.objects.new('Gear7A', me_gear7a)
ob_gear8a = bpy.data.objects.new('Gear8A', me_gear8a)
ob_gear9a = bpy.data.objects.new('Gear9A', me_gear9a)
ob_gear10a = bpy.data.objects.new('Gear10A', me_gear10a)
ob_gear11a = bpy.data.objects.new('Gear11A', me_gear11a)
ob_gear1c = bpy.data.objects.new('Gear1C', me_gear1c)
ob_gear2c = bpy.data.objects.new('Gear2C', me_gear2c)
ob_gear3c = bpy.data.objects.new('Gear3C', me_gear3c)
ob_gear4c = bpy.data.objects.new('Gear4C', me_gear4c)
ob_gear5c = bpy.data.objects.new('Gear5C', me_gear5c)
ob_gear6c = bpy.data.objects.new('Gear6C', me_gear6c)
ob_gear7c = bpy.data.objects.new('Gear7C', me_gear7c)
ob_gear1b = bpy.data.objects.new('Gear1B', me_gear1b)
ob_gear2b = bpy.data.objects.new('Gear2B', me_gear2b)
ob_gear3b = bpy.data.objects.new('Gear3B', me_gear3b)
ob_gear4b = bpy.data.objects.new('Gear4B', me_gear4b)
ob_gear5b = bpy.data.objects.new('Gear5B', me_gear5b)
ob_gear6b = bpy.data.objects.new('Gear6B', me_gear6b)
ob_gear7b = bpy.data.objects.new('Gear7B', me_gear7b)
ob_gear8b = bpy.data.objects.new('Gear8B', me_gear8b)
ob_gear9b = bpy.data.objects.new('Gear9B', me_gear9b)
ob_gear10b = bpy.data.objects.new('Gear10B', me_gear10b)
ob_gear11b = bpy.data.objects.new('Gear11B', me_gear11b)
ob_gear1d = bpy.data.objects.new('Gear1D', me_gear1d)
ob_gear2d = bpy.data.objects.new('Gear2D', me_gear2d)
ob_gear3d = bpy.data.objects.new('Gear3D', me_gear3d)
ob_gear4d = bpy.data.objects.new('Gear4D', me_gear4d)
ob_gear6d = bpy.data.objects.new('Gear6D', me_gear6d)
ob_gear7d = bpy.data.objects.new('Gear7D', me_gear7d)
ob_gear8d = bpy.data.objects.new('Gear8D', me_gear8d)
ob_gear9d = bpy.data.objects.new('Gear9D', me_gear9d)
ob_gear10d = bpy.data.objects.new('Gear10D', me_gear10d)
ob_gear11d = bpy.data.objects.new('Gear11D', me_gear11d)
ob_gear1e = bpy.data.objects.new('Gear1E', me_gear1e)
ob_gear7e = bpy.data.objects.new('Gear7E', me_gear7e)
ob_gear2e = bpy.data.objects.new('Gear2E', me_gear2e)
ob_gear8e = bpy.data.objects.new('Gear8E', me_gear8e)
ob_gear3e = bpy.data.objects.new('Gear3E', me_gear3e)
ob_gear9e = bpy.data.objects.new('Gear9E', me_gear9e)
ob_gear4e = bpy.data.objects.new('Gear4E', me_gear4e)
ob_gear10e = bpy.data.objects.new('Gear10E', me_gear10e)
ob_gear5e = bpy.data.objects.new('Gear5E', me_gear5e)
ob_gear11e = bpy.data.objects.new('Gear11E', me_gear11e)
ob_gear6e = bpy.data.objects.new('Gear6E', me_gear6e)
ob_gear12e = bpy.data.objects.new('Gear12E', me_gear12e)

# ---- transforms, parenting, visibility, modifiers, constraints
ob_center.location = (0.0, -0.00625, 0.4787)
ob_center.rotation_euler = (1.571, -0.0, 0.0)
ob_center.lineart.crease_threshold = 0.0
ob_gear1a.parent = ob_center
ob_gear1a.matrix_parent_inverse = Matrix(((1.0, 0.0, 0.0, -0.0), (0.0, -1.629e-07, 1.0, -0.4787), (-0.0, -1.0, -1.629e-07, -0.00625), (-0.0, 0.0, -0.0, 1.0)))
ob_gear1a.location = (-0.1062, -0.0125, 0.3662)
ob_gear1a.rotation_euler = (1.571, -0.0, 0.0)
ob_gear1a.lineart.crease_threshold = 0.0
ob_gear2a.parent = ob_gear1a
ob_gear2a.matrix_parent_inverse = Matrix(((1.0, 0.0, -0.0, 0.1062), (0.0, -1.629e-07, 1.0, -0.3662), (-0.0, -1.0, -1.629e-07, -0.0125), (-0.0, 0.0, -0.0, 1.0)))
ob_gear2a.location = (-0.1063, -0.0125, 0.3662)
ob_gear2a.rotation_euler = (1.571, -0.0, 0.0)
ob_gear2a.lineart.crease_threshold = 0.0
ob_gear3a.parent = ob_gear1a
ob_gear3a.matrix_parent_inverse = Matrix(((1.0, 0.0, -0.0, 0.1062), (0.0, -1.629e-07, 1.0, -0.3662), (-0.0, -1.0, -1.629e-07, -0.0125), (-0.0, 0.0, -0.0, 1.0)))
ob_gear3a.location = (-0.1062, -0.0125, 0.3662)
ob_gear3a.rotation_euler = (1.571, -0.0, 0.0)
ob_gear3a.lineart.crease_threshold = 0.0
ob_gear4a.parent = ob_gear1a
ob_gear4a.matrix_parent_inverse = Matrix(((1.0, 0.0, -0.0, 0.1062), (0.0, -1.629e-07, 1.0, -0.3662), (-0.0, -1.0, -1.629e-07, -0.0125), (-0.0, 0.0, -0.0, 1.0)))
ob_gear4a.location = (-0.1063, 0.025, 0.3662)
ob_gear4a.rotation_euler = (1.571, -0.0, 0.0)
ob_gear4a.lineart.crease_threshold = 0.0
ob_gear6a.parent = ob_gear1a
ob_gear6a.matrix_parent_inverse = Matrix(((1.0, 0.0, -0.0, 0.1062), (0.0, -1.629e-07, 1.0, -0.3662), (-0.0, -1.0, -1.629e-07, -0.0125), (-0.0, 0.0, -0.0, 1.0)))
ob_gear6a.location = (-0.03438, -0.0125, 0.4907)
ob_gear6a.rotation_euler = (1.571, -0.0, 0.0)
ob_gear6a.lineart.crease_threshold = 0.0
ob_gear7a.parent = ob_gear1a
ob_gear7a.matrix_parent_inverse = Matrix(((1.0, 0.0, -0.0, 0.1062), (0.0, -1.629e-07, 1.0, -0.3662), (-0.0, -1.0, -1.629e-07, -0.0125), (-0.0, 0.0, -0.0, 1.0)))
ob_gear7a.location = (-0.175, -0.0125, 0.2471)
ob_gear7a.rotation_euler = (1.571, -0.0, 0.0)
ob_gear7a.lineart.crease_threshold = 0.0
ob_gear8a.parent = ob_gear1a
ob_gear8a.matrix_parent_inverse = Matrix(((1.0, 0.0, -0.0, 0.1062), (0.0, -1.629e-07, 1.0, -0.3662), (-0.0, -1.0, -1.629e-07, -0.0125), (-0.0, 0.0, -0.0, 1.0)))
ob_gear8a.location = (0.008478, -0.0125, 0.3757)
ob_gear8a.rotation_euler = (1.571, -0.0, 0.0)
ob_gear8a.lineart.crease_threshold = 0.0
ob_gear9a.parent = ob_gear1a
ob_gear9a.matrix_parent_inverse = Matrix(((1.0, 0.0, -0.0, 0.1062), (0.0, -1.629e-07, 1.0, -0.3662), (-0.0, -1.0, -1.629e-07, -0.0125), (-0.0, 0.0, -0.0, 1.0)))
ob_gear9a.location = (-0.05715, -0.0125, 0.2621)
ob_gear9a.rotation_euler = (1.571, -0.0, 0.0)
ob_gear9a.lineart.crease_threshold = 0.0
ob_gear10a.parent = ob_gear1a
ob_gear10a.matrix_parent_inverse = Matrix(((1.0, 0.0, -0.0, 0.1062), (0.0, -1.629e-07, 1.0, -0.3662), (-0.0, -1.0, -1.629e-07, -0.0125), (-0.0, 0.0, -0.0, 1.0)))
ob_gear10a.location = (-0.1554, -0.0125, 0.4703)
ob_gear10a.rotation_euler = (1.571, -0.0, 0.0)
ob_gear10a.lineart.crease_threshold = 0.0
ob_gear11a.parent = ob_gear1a
ob_gear11a.matrix_parent_inverse = Matrix(((1.0, 0.0, -0.0, 0.1062), (0.0, -1.629e-07, 1.0, -0.3662), (-0.0, -1.0, -1.629e-07, -0.0125), (-0.0, 0.0, -0.0, 1.0)))
ob_gear11a.location = (-0.221, -0.0125, 0.3567)
ob_gear11a.rotation_euler = (1.571, -0.0, 0.0)
ob_gear11a.lineart.crease_threshold = 0.0
ob_gear1c.parent = ob_center
ob_gear1c.matrix_parent_inverse = Matrix(((1.0, 0.0, 0.0, -0.0), (0.0, -1.629e-07, 1.0, -0.4787), (-0.0, -1.0, -1.629e-07, -0.00625), (-0.0, 0.0, -0.0, 1.0)))
ob_gear1c.location = (-0.1063, -0.1062, 0.3662)
ob_gear1c.rotation_euler = (1.571, -0.0, 0.0)
ob_gear1c.lineart.crease_threshold = 0.0
ob_gear2c.parent = ob_gear1c
ob_gear2c.matrix_parent_inverse = Matrix(((1.0, 0.0, -0.0, 0.1063), (0.0, -1.629e-07, 1.0, -0.3662), (-0.0, -1.0, -1.629e-07, -0.1062), (-0.0, 0.0, -0.0, 1.0)))
ob_gear2c.location = (-0.1062, -0.1062, 0.3662)
ob_gear2c.rotation_euler = (1.571, -0.0, 0.0)
ob_gear2c.lineart.crease_threshold = 0.0
ob_gear3c.parent = ob_gear1c
ob_gear3c.matrix_parent_inverse = Matrix(((1.0, 0.0, -0.0, 0.1063), (0.0, -1.629e-07, 1.0, -0.3662), (-0.0, -1.0, -1.629e-07, -0.1062), (-0.0, 0.0, -0.0, 1.0)))
ob_gear3c.location = (-0.1062, -0.1062, 0.3662)
ob_gear3c.rotation_euler = (1.571, -0.0, 0.0)
ob_gear3c.lineart.crease_threshold = 0.0
ob_gear4c.parent = ob_gear1c
ob_gear4c.matrix_parent_inverse = Matrix(((1.0, 0.0, -0.0, 0.1063), (0.0, -1.629e-07, 1.0, -0.3662), (-0.0, -1.0, -1.629e-07, -0.1062), (-0.0, 0.0, -0.0, 1.0)))
ob_gear4c.location = (-0.1063, -0.1062, 0.3662)
ob_gear4c.rotation_euler = (1.571, -0.0, 0.0)
ob_gear4c.lineart.crease_threshold = 0.0
ob_gear5c.parent = ob_gear1c
ob_gear5c.matrix_parent_inverse = Matrix(((1.0, 0.0, -0.0, 0.1063), (0.0, -1.629e-07, 1.0, -0.3662), (-0.0, -1.0, -1.629e-07, -0.1062), (-0.0, 0.0, -0.0, 1.0)))
ob_gear5c.location = (-0.1062, -0.1062, 0.3662)
ob_gear5c.rotation_euler = (1.571, -0.0, 0.0)
ob_gear5c.lineart.crease_threshold = 0.0
ob_gear6c.parent = ob_gear1c
ob_gear6c.matrix_parent_inverse = Matrix(((1.0, 0.0, -0.0, 0.1063), (0.0, -1.629e-07, 1.0, -0.3662), (-0.0, -1.0, -1.629e-07, -0.1062), (-0.0, 0.0, -0.0, 1.0)))
ob_gear6c.location = (-0.1063, -0.1062, 0.3662)
ob_gear6c.rotation_euler = (1.571, -0.0, 0.0)
ob_gear6c.lineart.crease_threshold = 0.0
ob_gear7c.parent = ob_gear1c
ob_gear7c.matrix_parent_inverse = Matrix(((1.0, 0.0, -0.0, 0.1063), (0.0, -1.629e-07, 1.0, -0.3662), (-0.0, -1.0, -1.629e-07, -0.1062), (-0.0, 0.0, -0.0, 1.0)))
ob_gear7c.location = (-0.1063, -0.1062, 0.3662)
ob_gear7c.rotation_euler = (1.571, -0.0, 0.0)
ob_gear7c.lineart.crease_threshold = 0.0
ob_gear1b.parent = ob_center
ob_gear1b.matrix_parent_inverse = Matrix(((1.0, 0.0, 0.0, -0.0), (0.0, -1.629e-07, 1.0, -0.4787), (-0.0, -1.0, -1.629e-07, -0.00625), (-0.0, 0.0, -0.0, 1.0)))
ob_gear1b.location = (0.1, -1.833e-08, 0.5912)
ob_gear1b.rotation_euler = (1.571, -0.0, 0.0)
ob_gear1b.lineart.crease_threshold = 0.0
ob_gear2b.parent = ob_gear1b
ob_gear2b.matrix_parent_inverse = Matrix(((1.0, 0.0, 0.0, -0.1), (0.0, -1.629e-07, 1.0, -0.5912), (-0.0, -1.0, -1.629e-07, 7.822e-08), (-0.0, 0.0, -0.0, 1.0)))
ob_gear2b.location = (0.1, -1.833e-08, 0.5912)
ob_gear2b.rotation_euler = (1.571, -0.0, 0.0)
ob_gear2b.lineart.crease_threshold = 0.0
ob_gear3b.parent = ob_gear1b
ob_gear3b.matrix_parent_inverse = Matrix(((1.0, 0.0, 0.0, -0.1), (0.0, -1.629e-07, 1.0, -0.5912), (-0.0, -1.0, -1.629e-07, 7.822e-08), (-0.0, 0.0, -0.0, 1.0)))
ob_gear3b.location = (0.1, -1.833e-08, 0.5912)
ob_gear3b.rotation_euler = (1.571, -0.0, 0.0)
ob_gear3b.lineart.crease_threshold = 0.0
ob_gear4b.parent = ob_gear1b
ob_gear4b.matrix_parent_inverse = Matrix(((1.0, 0.0, 0.0, -0.1), (0.0, -1.629e-07, 1.0, -0.5912), (-0.0, -1.0, -1.629e-07, 7.822e-08), (-0.0, 0.0, -0.0, 1.0)))
ob_gear4b.location = (0.1, 0.0375, 0.5912)
ob_gear4b.rotation_euler = (1.571, -0.0, 0.0)
ob_gear4b.lineart.crease_threshold = 0.0
ob_gear5b.parent = ob_gear1b
ob_gear5b.matrix_parent_inverse = Matrix(((1.0, 0.0, 0.0, -0.1), (0.0, -1.629e-07, 1.0, -0.5912), (-0.0, -1.0, -1.629e-07, 7.822e-08), (-0.0, 0.0, -0.0, 1.0)))
ob_gear5b.location = (0.1062, 0.03187, 0.5804)
ob_gear5b.rotation_euler = (1.571, -0.0, 0.0)
ob_gear5b.lineart.crease_threshold = 0.0
ob_gear6b.parent = ob_gear1b
ob_gear6b.matrix_parent_inverse = Matrix(((1.0, 0.0, 0.0, -0.1), (0.0, -1.629e-07, 1.0, -0.5912), (-0.0, -1.0, -1.629e-07, 7.822e-08), (-0.0, 0.0, -0.0, 1.0)))
ob_gear6b.location = (0.02813, -3.861e-08, 0.7157)
ob_gear6b.rotation_euler = (1.571, -0.0, 0.0)
ob_gear6b.lineart.crease_threshold = 0.0
ob_gear7b.parent = ob_gear1b
ob_gear7b.matrix_parent_inverse = Matrix(((1.0, 0.0, 0.0, -0.1), (0.0, -1.629e-07, 1.0, -0.5912), (-0.0, -1.0, -1.629e-07, 7.822e-08), (-0.0, 0.0, -0.0, 1.0)))
ob_gear7b.location = (0.1688, 1.072e-09, 0.4721)
ob_gear7b.rotation_euler = (1.571, -0.0, 0.0)
ob_gear7b.lineart.crease_threshold = 0.0
ob_gear8b.parent = ob_gear1b
ob_gear8b.matrix_parent_inverse = Matrix(((1.0, 0.0, 0.0, -0.1), (0.0, -1.629e-07, 1.0, -0.5912), (-0.0, -1.0, -1.629e-07, 7.822e-08), (-0.0, 0.0, -0.0, 1.0)))
ob_gear8b.location = (0.1491, -3.529e-08, 0.6953)
ob_gear8b.rotation_euler = (1.571, -0.0, 0.0)
ob_gear8b.lineart.crease_threshold = 0.0
ob_gear9b.parent = ob_gear1b
ob_gear9b.matrix_parent_inverse = Matrix(((1.0, 0.0, 0.0, -0.1), (0.0, -1.629e-07, 1.0, -0.5912), (-0.0, -1.0, -1.629e-07, 7.822e-08), (-0.0, 0.0, -0.0, 1.0)))
ob_gear9b.location = (0.2147, -1.677e-08, 0.5817)
ob_gear9b.rotation_euler = (1.571, -0.0, 0.0)
ob_gear9b.lineart.crease_threshold = 0.0
ob_gear10b.parent = ob_gear1b
ob_gear10b.matrix_parent_inverse = Matrix(((1.0, 0.0, 0.0, -0.1), (0.0, -1.629e-07, 1.0, -0.5912), (-0.0, -1.0, -1.629e-07, 7.822e-08), (-0.0, 0.0, -0.0, 1.0)))
ob_gear10b.location = (-0.01473, -1.988e-08, 0.6007)
ob_gear10b.rotation_euler = (1.571, -0.0, 0.0)
ob_gear10b.lineart.crease_threshold = 0.0
ob_gear11b.parent = ob_gear1b
ob_gear11b.matrix_parent_inverse = Matrix(((1.0, 0.0, 0.0, -0.1), (0.0, -1.629e-07, 1.0, -0.5912), (-0.0, -1.0, -1.629e-07, 7.822e-08), (-0.0, 0.0, -0.0, 1.0)))
ob_gear11b.location = (0.0509, -1.364e-09, 0.4871)
ob_gear11b.rotation_euler = (1.571, -0.0, 0.0)
ob_gear11b.lineart.crease_threshold = 0.0
ob_gear1d.parent = ob_center
ob_gear1d.matrix_parent_inverse = Matrix(((1.0, 0.0, 0.0, -0.0), (0.0, -1.629e-07, 1.0, -0.4787), (-0.0, -1.0, -1.629e-07, -0.00625), (-0.0, 0.0, -0.0, 1.0)))
ob_gear1d.location = (-0.1125, 0.1563, 0.1975)
ob_gear1d.rotation_euler = (1.571, -0.0, 0.0)
ob_gear1d.lineart.crease_threshold = 0.0
ob_gear2d.parent = ob_gear1d
ob_gear2d.matrix_parent_inverse = Matrix(((1.0, 0.0, -0.0, 0.1125), (0.0, -1.629e-07, 1.0, -0.1975), (0.0, -1.0, -1.629e-07, 0.1563), (-0.0, 0.0, -0.0, 1.0)))
ob_gear2d.location = (-0.1125, 0.1563, 0.1975)
ob_gear2d.rotation_euler = (1.571, -0.0, 0.0)
ob_gear2d.lineart.crease_threshold = 0.0
ob_gear3d.parent = ob_gear1d
ob_gear3d.matrix_parent_inverse = Matrix(((1.0, 0.0, -0.0, 0.1125), (0.0, -1.629e-07, 1.0, -0.1975), (0.0, -1.0, -1.629e-07, 0.1563), (-0.0, 0.0, -0.0, 1.0)))
ob_gear3d.location = (-0.1125, 0.1563, 0.1975)
ob_gear3d.rotation_euler = (1.571, -0.0, 0.0)
ob_gear3d.lineart.crease_threshold = 0.0
ob_gear4d.parent = ob_gear1d
ob_gear4d.matrix_parent_inverse = Matrix(((1.0, 0.0, -0.0, 0.1125), (0.0, -1.629e-07, 1.0, -0.1975), (0.0, -1.0, -1.629e-07, 0.1563), (-0.0, 0.0, -0.0, 1.0)))
ob_gear4d.location = (-0.1125, 0.1563, 0.2037)
ob_gear4d.rotation_euler = (1.571, -0.0, 0.0)
ob_gear4d.lineart.crease_threshold = 0.0
ob_gear6d.parent = ob_gear1d
ob_gear6d.matrix_parent_inverse = Matrix(((1.0, 0.0, -0.0, 0.1125), (0.0, -1.629e-07, 1.0, -0.1975), (0.0, -1.0, -1.629e-07, 0.1563), (-0.0, 0.0, -0.0, 1.0)))
ob_gear6d.location = (-0.1125, 0.0125, 0.1975)
ob_gear6d.rotation_euler = (1.571, -0.0, 0.0)
ob_gear6d.lineart.crease_threshold = 0.0
ob_gear7d.parent = ob_gear1d
ob_gear7d.matrix_parent_inverse = Matrix(((1.0, 0.0, -0.0, 0.1125), (0.0, -1.629e-07, 1.0, -0.1975), (0.0, -1.0, -1.629e-07, 0.1563), (-0.0, 0.0, -0.0, 1.0)))
ob_gear7d.location = (-0.1125, 0.2938, 0.1975)
ob_gear7d.rotation_euler = (1.571, -0.0, 0.0)
ob_gear7d.lineart.crease_threshold = 0.0
ob_gear8d.parent = ob_gear1d
ob_gear8d.matrix_parent_inverse = Matrix(((1.0, 0.0, -0.0, 0.1125), (0.0, -1.629e-07, 1.0, -0.1975), (0.0, -1.0, -1.629e-07, 0.1563), (-0.0, 0.0, -0.0, 1.0)))
ob_gear8d.location = (-0.01791, 0.09063, 0.1975)
ob_gear8d.rotation_euler = (1.571, -0.0, 0.0)
ob_gear8d.lineart.crease_threshold = 0.0
ob_gear9d.parent = ob_gear1d
ob_gear9d.matrix_parent_inverse = Matrix(((1.0, 0.0, -0.0, 0.1125), (0.0, -1.629e-07, 1.0, -0.1975), (0.0, -1.0, -1.629e-07, 0.1563), (-0.0, 0.0, -0.0, 1.0)))
ob_gear9d.location = (-0.01791, 0.2219, 0.1975)
ob_gear9d.rotation_euler = (1.571, -0.0, 0.0)
ob_gear9d.lineart.crease_threshold = 0.0
ob_gear10d.parent = ob_gear1d
ob_gear10d.matrix_parent_inverse = Matrix(((1.0, 0.0, -0.0, 0.1125), (0.0, -1.629e-07, 1.0, -0.1975), (0.0, -1.0, -1.629e-07, 0.1563), (-0.0, 0.0, -0.0, 1.0)))
ob_gear10d.location = (-0.2071, 0.09063, 0.1975)
ob_gear10d.rotation_euler = (1.571, -0.0, 0.0)
ob_gear10d.lineart.crease_threshold = 0.0
ob_gear11d.parent = ob_gear1d
ob_gear11d.matrix_parent_inverse = Matrix(((1.0, 0.0, -0.0, 0.1125), (0.0, -1.629e-07, 1.0, -0.1975), (0.0, -1.0, -1.629e-07, 0.1563), (-0.0, 0.0, -0.0, 1.0)))
ob_gear11d.location = (-0.2071, 0.2219, 0.1975)
ob_gear11d.rotation_euler = (1.571, -0.0, 0.0)
ob_gear11d.lineart.crease_threshold = 0.0
ob_gear1e.parent = ob_center
ob_gear1e.matrix_parent_inverse = Matrix(((1.0, 0.0, 0.0, -0.0), (0.0, -1.629e-07, 1.0, -0.4787), (-0.0, -1.0, -1.629e-07, -0.00625), (-0.0, 0.0, -0.0, 1.0)))
ob_gear1e.location = (0.1156, 0.5514, 0.1662)
ob_gear1e.rotation_euler = (1.571, -0.0, 0.0)
ob_gear1e.lineart.crease_threshold = 0.0
ob_gear7e.parent = ob_gear1e
ob_gear7e.matrix_parent_inverse = Matrix(((1.0, 0.0, 0.0, -0.1156), (0.0, -1.629e-07, 1.0, -0.1662), (0.0, -1.0, -1.629e-07, 0.5514), (-0.0, 0.0, -0.0, 1.0)))
ob_gear7e.location = (-0.1165, 0.7118, 0.1662)
ob_gear7e.rotation_euler = (1.571, -0.0, 0.0)
ob_gear7e.lineart.crease_threshold = 0.0
ob_gear2e.parent = ob_gear1e
ob_gear2e.matrix_parent_inverse = Matrix(((1.0, 0.0, 0.0, -0.1156), (0.0, -1.629e-07, 1.0, -0.1662), (0.0, -1.0, -1.629e-07, 0.5514), (-0.0, 0.0, -0.0, 1.0)))
ob_gear2e.location = (0.3438, 0.1563, 0.1662)
ob_gear2e.rotation_euler = (1.571, -0.0, 0.0)
ob_gear2e.lineart.crease_threshold = 0.0
ob_gear8e.parent = ob_gear1e
ob_gear8e.matrix_parent_inverse = Matrix(((1.0, 0.0, 0.0, -0.1156), (0.0, -1.629e-07, 1.0, -0.1662), (0.0, -1.0, -1.629e-07, 0.5514), (-0.0, 0.0, -0.0, 1.0)))
ob_gear8e.location = (0.3666, 0.4375, 0.1662)
ob_gear8e.rotation_euler = (1.571, -0.0, 0.0)
ob_gear8e.lineart.crease_threshold = 0.0
ob_gear3e.parent = ob_gear1e
ob_gear3e.matrix_parent_inverse = Matrix(((1.0, 0.0, 0.0, -0.1156), (0.0, -1.629e-07, 1.0, -0.1662), (0.0, -1.0, -1.629e-07, 0.5514), (-0.0, 0.0, -0.0, 1.0)))
ob_gear3e.location = (-0.3438, 0.5568, 0.1662)
ob_gear3e.rotation_euler = (1.571, -0.0, 0.0)
ob_gear3e.lineart.crease_threshold = 0.0
ob_gear9e.parent = ob_gear1e
ob_gear9e.matrix_parent_inverse = Matrix(((1.0, 0.0, 0.0, -0.1156), (0.0, -1.629e-07, 1.0, -0.1662), (0.0, -1.0, -1.629e-07, 0.5514), (-0.0, 0.0, -0.0, 1.0)))
ob_gear9e.location = (-0.5956, 0.4306, 0.1662)
ob_gear9e.rotation_euler = (1.571, -0.0, 0.0)
ob_gear9e.lineart.crease_threshold = 0.0
ob_gear4e.parent = ob_gear1e
ob_gear4e.matrix_parent_inverse = Matrix(((1.0, 0.0, 0.0, -0.1156), (0.0, -1.629e-07, 1.0, -0.1662), (0.0, -1.0, -1.629e-07, 0.5514), (-0.0, 0.0, -0.0, 1.0)))
ob_gear4e.location = (-0.5687, 0.1563, 0.1662)
ob_gear4e.rotation_euler = (1.571, -0.0, 0.0)
ob_gear4e.lineart.crease_threshold = 0.0
ob_gear10e.parent = ob_gear1e
ob_gear10e.matrix_parent_inverse = Matrix(((1.0, 0.0, 0.0, -0.1156), (0.0, -1.629e-07, 1.0, -0.1662), (0.0, -1.0, -1.629e-07, 0.5514), (-0.0, 0.0, -0.0, 1.0)))
ob_gear10e.location = (-0.5916, -0.125, 0.1662)
ob_gear10e.rotation_euler = (1.571, -0.0, 0.0)
ob_gear10e.lineart.crease_threshold = 0.0
ob_gear5e.parent = ob_gear1e
ob_gear5e.matrix_parent_inverse = Matrix(((1.0, 0.0, 0.0, -0.1156), (0.0, -1.629e-07, 1.0, -0.1662), (0.0, -1.0, -1.629e-07, 0.5514), (-0.0, 0.0, -0.0, 1.0)))
ob_gear5e.location = (0.1156, -0.2389, 0.1662)
ob_gear5e.rotation_euler = (1.571, -0.0, 0.0)
ob_gear5e.lineart.crease_threshold = 0.0
ob_gear11e.parent = ob_gear1e
ob_gear11e.matrix_parent_inverse = Matrix(((1.0, 0.0, 0.0, -0.1156), (0.0, -1.629e-07, 1.0, -0.1662), (0.0, -1.0, -1.629e-07, 0.5514), (-0.0, 0.0, -0.0, 1.0)))
ob_gear11e.location = (0.3706, -0.1181, 0.1662)
ob_gear11e.rotation_euler = (1.571, -0.0, 0.0)
ob_gear11e.lineart.crease_threshold = 0.0
ob_gear6e.parent = ob_gear1e
ob_gear6e.matrix_parent_inverse = Matrix(((1.0, 0.0, 0.0, -0.1156), (0.0, -1.629e-07, 1.0, -0.1662), (0.0, -1.0, -1.629e-07, 0.5514), (-0.0, 0.0, -0.0, 1.0)))
ob_gear6e.location = (-0.3406, -0.2389, 0.1662)
ob_gear6e.rotation_euler = (1.571, -0.0, 0.0)
ob_gear6e.lineart.crease_threshold = 0.0
ob_gear12e.parent = ob_gear1e
ob_gear12e.matrix_parent_inverse = Matrix(((1.0, 0.0, 0.0, -0.1156), (0.0, -1.629e-07, 1.0, -0.1662), (0.0, -1.0, -1.629e-07, 0.5514), (-0.0, 0.0, -0.0, 1.0)))
ob_gear12e.location = (-0.1085, -0.3993, 0.1662)
ob_gear12e.rotation_euler = (1.571, -0.0, 0.0)
ob_gear12e.lineart.crease_threshold = 0.0

# ---- collection membership
col_collection.objects.link(ob_center)
col_collection.objects.link(ob_gear1a)
col_collection.objects.link(ob_gear2a)
col_collection.objects.link(ob_gear3a)
col_collection.objects.link(ob_gear4a)
col_collection.objects.link(ob_gear6a)
col_collection.objects.link(ob_gear7a)
col_collection.objects.link(ob_gear8a)
col_collection.objects.link(ob_gear9a)
col_collection.objects.link(ob_gear10a)
col_collection.objects.link(ob_gear11a)
col_collection.objects.link(ob_gear1c)
col_collection.objects.link(ob_gear2c)
col_collection.objects.link(ob_gear3c)
col_collection.objects.link(ob_gear4c)
col_collection.objects.link(ob_gear5c)
col_collection.objects.link(ob_gear6c)
col_collection.objects.link(ob_gear7c)
col_collection.objects.link(ob_gear1b)
col_collection.objects.link(ob_gear2b)
col_collection.objects.link(ob_gear3b)
col_collection.objects.link(ob_gear4b)
col_collection.objects.link(ob_gear5b)
col_collection.objects.link(ob_gear6b)
col_collection.objects.link(ob_gear7b)
col_collection.objects.link(ob_gear8b)
col_collection.objects.link(ob_gear9b)
col_collection.objects.link(ob_gear10b)
col_collection.objects.link(ob_gear11b)
col_collection.objects.link(ob_gear1d)
col_collection.objects.link(ob_gear2d)
col_collection.objects.link(ob_gear3d)
col_collection.objects.link(ob_gear4d)
col_collection.objects.link(ob_gear6d)
col_collection.objects.link(ob_gear7d)
col_collection.objects.link(ob_gear8d)
col_collection.objects.link(ob_gear9d)
col_collection.objects.link(ob_gear10d)
col_collection.objects.link(ob_gear11d)
col_collection.objects.link(ob_gear1e)
col_collection.objects.link(ob_gear7e)
col_collection.objects.link(ob_gear2e)
col_collection.objects.link(ob_gear8e)
col_collection.objects.link(ob_gear3e)
col_collection.objects.link(ob_gear9e)
col_collection.objects.link(ob_gear4e)
col_collection.objects.link(ob_gear10e)
col_collection.objects.link(ob_gear5e)
col_collection.objects.link(ob_gear11e)
col_collection.objects.link(ob_gear6e)
col_collection.objects.link(ob_gear12e)

# ---- scene / render settings (as saved in the file)
scene.frame_start = 1; scene.frame_end = 250; scene.frame_set(1)
scene.render.engine = 'BLENDER_EEVEE_NEXT'
scene.cycles.use_denoising = False
scene.cycles.samples = 128
scene.cycles.sampling_pattern = 'TABULATED_SOBOL'
scene.cycles.use_adaptive_sampling = False
scene.cycles.use_light_tree = False
scene.view_settings.view_transform = 'Filmic'
bpy.context.view_layer.update()

# ---- added for rendering (the .blend has no active camera and no usable light): camera, sun
cam_auto = bpy.data.cameras.new('AutoCamera')
cam_auto.lens = 50.0
cam_auto.sensor_width = 36.0
cam_auto.clip_end = 1000.0
ob_auto_camera = bpy.data.objects.new('AutoCamera', cam_auto)
scene.collection.objects.link(ob_auto_camera)
ob_auto_camera.location = (1.57051, -1.86336, 1.73794)
ob_auto_camera.rotation_euler = (1.09748, -7.21219e-08, 0.694738)
scene.camera = ob_auto_camera
light_auto_sun = bpy.data.lights.new('AutoSun', 'SUN')
light_auto_sun.energy = 3.0
light_auto_sun.angle = 0.0523599
ob_auto_sun = bpy.data.objects.new('AutoSun', light_auto_sun)
scene.collection.objects.link(ob_auto_sun)
ob_auto_sun.rotation_euler = (0.872665, 0.174533, 0.523599)
bpy.context.view_layer.update()
